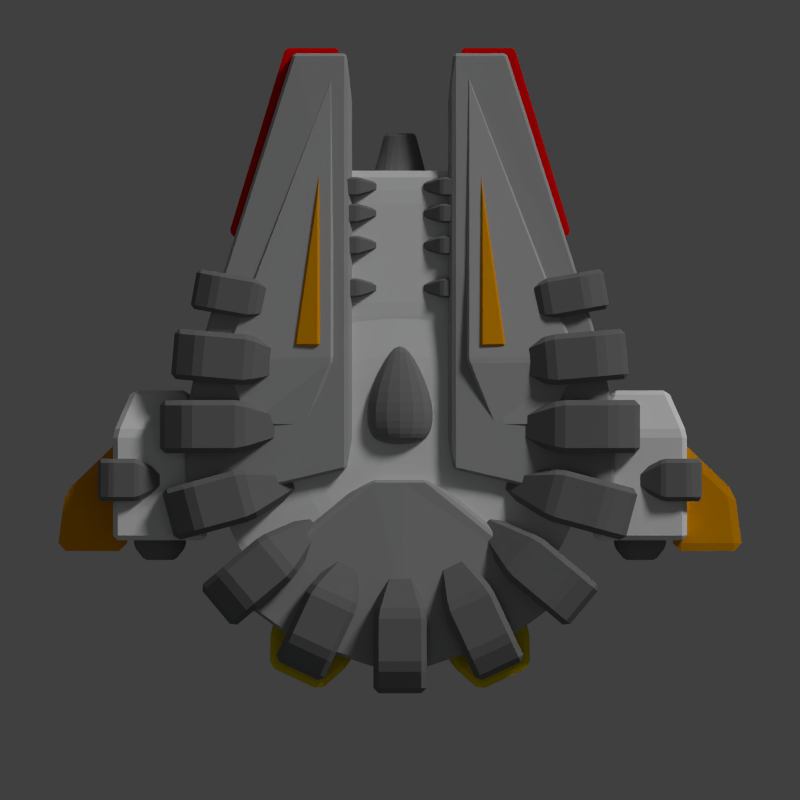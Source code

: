 # Source: hai_lightning_bug.blend  (saved by Blender 2.69.0; exported with 4.5.12 LTS)
import bpy
from mathutils import Matrix  # noqa: F401  (used for matrix-valued properties, if any)

bpy.ops.wm.read_factory_settings(use_empty=True)
scene = bpy.context.scene
scene.name = 'Scene'

# ---- collections
col_collection_1 = bpy.data.collections.new('Collection 1'); scene.collection.children.link(col_collection_1)

# ---- materials (node trees are filled in below, after node groups)
mat_material_006 = bpy.data.materials.new('Material.006')
mat_material_006.alpha_threshold = 0.0
mat_material_006.use_transparent_shadow = False
mat_material_006.diffuse_color = (0.8, 0.318, 0.0, 1.0)
mat_material_006.roughness = 0.5
mat_material_006.specular_intensity = 0.1739
mat_material_006.line_color = (0.0, 0.0, 0.0, 1.0)
mat_material_007 = bpy.data.materials.new('Material.007')
mat_material_007.alpha_threshold = 0.0
mat_material_007.use_transparent_shadow = False
mat_material_007.diffuse_color = (0.8, 0.6301, 0.0, 1.0)
mat_material_007.roughness = 0.5
mat_material_007.line_color = (0.0, 0.0, 0.0, 1.0)
mat_material_005 = bpy.data.materials.new('Material.005')
mat_material_005.alpha_threshold = 0.0
mat_material_005.use_transparent_shadow = False
mat_material_005.diffuse_color = (0.4385, 0.4385, 0.4385, 1.0)
mat_material_005.roughness = 0.5
mat_material_005.line_color = (0.0, 0.0, 0.0, 1.0)
mat_material = bpy.data.materials.new('Material')
mat_material.alpha_threshold = 0.0
mat_material.use_transparent_shadow = False
mat_material.diffuse_color = (0.1789, 0.1789, 0.1789, 1.0)
mat_material.roughness = 0.5
mat_material.line_color = (0.0, 0.0, 0.0, 1.0)
mat_material_004 = bpy.data.materials.new('Material.004')
mat_material_004.alpha_threshold = 0.0
mat_material_004.use_transparent_shadow = False
mat_material_004.diffuse_color = (0.8, 0.0, 0.0, 1.0)
mat_material_004.roughness = 0.5
mat_material_004.specular_intensity = 0.2717
mat_material_004.line_color = (0.0, 0.0, 0.0, 1.0)
mat_material_003 = bpy.data.materials.new('Material.003')
mat_material_003.alpha_threshold = 0.0
mat_material_003.use_transparent_shadow = False
mat_material_003.diffuse_color = (0.214, 0.214, 0.214, 1.0)
mat_material_003.roughness = 0.5
mat_material_003.specular_intensity = 0.1
mat_material_003.line_color = (0.0, 0.0, 0.0, 1.0)
mat_material_001 = bpy.data.materials.new('Material.001')
mat_material_001.alpha_threshold = 0.0
mat_material_001.use_transparent_shadow = False
mat_material_001.roughness = 0.5
mat_material_001.line_color = (0.0, 0.0, 0.0, 1.0)
mat_material_002 = bpy.data.materials.new('Material.002')
mat_material_002.alpha_threshold = 0.0
mat_material_002.use_transparent_shadow = False
mat_material_002.diffuse_color = (0.3672, 0.3672, 0.3672, 1.0)
mat_material_002.roughness = 0.5
mat_material_002.line_color = (0.0, 0.0, 0.0, 1.0)

# ---- material node trees

# ---- world
world_world = bpy.data.worlds.new('World'); scene.world = world_world
world_world.color = (0.05088, 0.05088, 0.05088)
world_world.use_sun_shadow = False
world_world.sun_shadow_jitter_overblur = 0.0
world_world.cycles.sampling_method = 'MANUAL'
world_world.cycles.sample_map_resolution = 256

# ---- cameras
cam_camera = bpy.data.cameras.new('Camera')
cam_camera.type = 'ORTHO'
cam_camera.clip_end = 100.0
cam_camera.lens = 35.0
cam_camera.sensor_width = 32.0
cam_camera.sensor_height = 18.0
cam_camera.ortho_scale = 30.0
cam_camera.dof.focus_distance = 0.0
cam_camera.dof.aperture_fstop = 128.0

# ---- lights
light_point_005 = bpy.data.lights.new('Point.005', 'POINT')
light_point_005.color = (0.8262, 0.9059, 1.0)
light_point_005.transmission_factor = 0.0
light_point_005.energy = 50.0
light_point_005.shadow_buffer_clip_start = 0.5
light_point_005.shadow_soft_size = 0.1
light_point_005.shadow_maximum_resolution = 0.006
light_point_005.use_absolute_resolution = True
light_point_005.cycles.use_multiple_importance_sampling = False
light_point_004 = bpy.data.lights.new('Point.004', 'POINT')
light_point_004.color = (0.8262, 0.9059, 1.0)
light_point_004.transmission_factor = 0.0
light_point_004.energy = 50.0
light_point_004.shadow_buffer_clip_start = 0.5
light_point_004.shadow_soft_size = 0.1
light_point_004.shadow_maximum_resolution = 0.006
light_point_004.use_absolute_resolution = True
light_point_004.cycles.use_multiple_importance_sampling = False
light_point_003 = bpy.data.lights.new('Point.003', 'POINT')
light_point_003.color = (0.8262, 0.9059, 1.0)
light_point_003.transmission_factor = 0.0
light_point_003.energy = 50.0
light_point_003.shadow_buffer_clip_start = 0.5
light_point_003.shadow_soft_size = 0.1
light_point_003.shadow_maximum_resolution = 0.006
light_point_003.use_absolute_resolution = True
light_point_003.cycles.use_multiple_importance_sampling = False
light_point_002 = bpy.data.lights.new('Point.002', 'POINT')
light_point_002.color = (0.8262, 0.9059, 1.0)
light_point_002.transmission_factor = 0.0
light_point_002.energy = 100.0
light_point_002.shadow_buffer_clip_start = 0.5
light_point_002.shadow_soft_size = 0.1
light_point_002.shadow_maximum_resolution = 0.006
light_point_002.use_absolute_resolution = True
light_point_002.cycles.use_multiple_importance_sampling = False
light_point_001 = bpy.data.lights.new('Point.001', 'POINT')
light_point_001.color = (0.8262, 0.9059, 1.0)
light_point_001.transmission_factor = 0.0
light_point_001.energy = 100.0
light_point_001.shadow_buffer_clip_start = 0.5
light_point_001.shadow_soft_size = 0.1
light_point_001.shadow_maximum_resolution = 0.006
light_point_001.use_absolute_resolution = True
light_point_001.cycles.use_multiple_importance_sampling = False
light_point = bpy.data.lights.new('Point', 'POINT')
light_point.color = (0.8262, 0.9059, 1.0)
light_point.transmission_factor = 0.0
light_point.energy = 100.0
light_point.shadow_buffer_clip_start = 0.5
light_point.shadow_soft_size = 0.1
light_point.shadow_maximum_resolution = 0.006
light_point.use_absolute_resolution = True
light_point.cycles.use_multiple_importance_sampling = False
light_sun = bpy.data.lights.new('Sun', 'SUN')
light_sun.transmission_factor = 0.0
light_sun.angle = 0.1993
light_sun.energy = 1.5
light_sun.shadow_buffer_clip_start = 0.5
light_sun.shadow_soft_size = 0.1
light_sun.shadow_cascade_max_distance = 1000.0
light_sun.cycles.use_multiple_importance_sampling = False

# ---- meshes
me_cube_044 = bpy.data.meshes.new('Cube.044')
me_cube_044.from_pydata([(-4.0, -3.0, -1.32), (-3.0, 4.0, -1.1), (-3.0, -3.0, -1.452), (-4.0, -3.0, 1.32), (-3.0, 4.0, 1.1), (-3.0, -3.0, 1.452)], [], [(3, 4, 1, 0), (5, 3, 0, 2), (4, 5, 2, 1), (0, 1, 2), (5, 4, 3)])
me_cube_044.materials.append(mat_material_006)
me_cube_044.use_remesh_preserve_volume = False
me_cube_044.use_remesh_preserve_attributes = False
me_cube_044.use_mirror_vertex_groups = False
me_cube_044.update()
me_cube_043 = bpy.data.meshes.new('Cube.043')
me_cube_043.from_pydata([(-4.0, -3.0, -1.32), (-3.0, 4.0, -1.1), (-3.0, -3.0, -1.452), (-4.0, -3.0, 1.32), (-3.0, 4.0, 1.1), (-3.0, -3.0, 1.452)], [], [(3, 4, 1, 0), (5, 3, 0, 2), (4, 5, 2, 1), (0, 1, 2), (5, 4, 3)])
me_cube_043.materials.append(mat_material_006)
me_cube_043.use_remesh_preserve_volume = False
me_cube_043.use_remesh_preserve_attributes = False
me_cube_043.use_mirror_vertex_groups = False
me_cube_043.update()
me_cube_042 = bpy.data.meshes.new('Cube.042')
me_cube_042.from_pydata([(-1.04, -9.32, -0.8), (-1.6, -8.04, -0.8), (1.6, -8.04, -0.8), (1.04, -9.32, -0.8), (-1.04, -9.32, 0.8), (-1.6, -8.04, 0.8), (1.6, -8.04, 0.8), (1.04, -9.32, 0.8), (-1.6, -7.24, -0.8), (1.6, -7.24, -0.8), (-1.6, -7.24, 0.8), (1.6, -7.24, 0.8)], [], [(4, 5, 1, 0), (2, 1, 8, 9), (6, 7, 3, 2), (7, 4, 0, 3), (0, 1, 2, 3), (7, 6, 5, 4), (10, 11, 9, 8), (6, 2, 9, 11), (5, 6, 11, 10), (1, 5, 10, 8)])
me_cube_042.materials.append(mat_material_007)
me_cube_042.use_remesh_preserve_volume = False
me_cube_042.use_remesh_preserve_attributes = False
me_cube_042.use_mirror_vertex_groups = False
me_cube_042.update()
me_cube_041 = bpy.data.meshes.new('Cube.041')
me_cube_041.from_pydata([(-1.04, -9.32, -0.8), (-1.6, -8.04, -0.8), (1.6, -8.04, -0.8), (1.04, -9.32, -0.8), (-1.04, -9.32, 0.8), (-1.6, -8.04, 0.8), (1.6, -8.04, 0.8), (1.04, -9.32, 0.8), (-1.6, -7.24, -0.8), (1.6, -7.24, -0.8), (-1.6, -7.24, 0.8), (1.6, -7.24, 0.8)], [], [(4, 5, 1, 0), (2, 1, 8, 9), (6, 7, 3, 2), (7, 4, 0, 3), (0, 1, 2, 3), (7, 6, 5, 4), (10, 11, 9, 8), (6, 2, 9, 11), (5, 6, 11, 10), (1, 5, 10, 8)])
me_cube_041.materials.append(mat_material_007)
me_cube_041.use_remesh_preserve_volume = False
me_cube_041.use_remesh_preserve_attributes = False
me_cube_041.use_mirror_vertex_groups = False
me_cube_041.update()
me_cube_040 = bpy.data.meshes.new('Cube.040')
me_cube_040.from_pydata([(-0.8466, -0.6584, -1.0), (-0.5644, 1.53, -1.0), (2.0, 4.0, -1.0), (1.753, -0.6708, -1.0), (-0.8466, -0.6584, 1.0), (-0.5644, 1.53, 1.0), (2.0, 4.0, 1.0), (1.753, -0.6708, 1.0)], [], [(4, 5, 1, 0), (5, 6, 2, 1), (6, 7, 3, 2), (7, 4, 0, 3), (0, 1, 2, 3), (7, 6, 5, 4)])
me_cube_040.materials.append(mat_material_006)
me_cube_040.use_remesh_preserve_volume = False
me_cube_040.use_remesh_preserve_attributes = False
me_cube_040.use_mirror_vertex_groups = False
me_cube_040.update()
me_cube_039 = bpy.data.meshes.new('Cube.039')
me_cube_039.from_pydata([(-0.8466, -0.6584, -1.0), (-0.5644, 1.53, -1.0), (2.0, 4.0, -1.0), (1.753, -0.6708, -1.0), (-0.8466, -0.6584, 1.0), (-0.5644, 1.53, 1.0), (2.0, 4.0, 1.0), (1.753, -0.6708, 1.0)], [], [(4, 5, 1, 0), (5, 6, 2, 1), (6, 7, 3, 2), (7, 4, 0, 3), (0, 1, 2, 3), (7, 6, 5, 4)])
me_cube_039.materials.append(mat_material_006)
me_cube_039.use_remesh_preserve_volume = False
me_cube_039.use_remesh_preserve_attributes = False
me_cube_039.use_mirror_vertex_groups = False
me_cube_039.update()
me_cube_038 = bpy.data.meshes.new('Cube.038')
me_cube_038.from_pydata([(2.5, -9.5, -1.21), (2.5, 1.5, -0.8), (6.7, -9.5, -0.88), (2.5, -9.5, 1.21), (2.5, 1.5, 0.8), (6.7, -9.5, 0.88), (3.5, -12.0, -0.9), (5.7, -12.0, -0.9), (3.5, -12.0, 0.9), (5.7, -12.0, 0.9)], [], [(3, 4, 1, 0), (0, 2, 7, 6), (9, 8, 6, 7), (5, 3, 8, 9), (2, 5, 9, 7), (3, 0, 6, 8), (4, 5, 2, 1), (0, 1, 2), (5, 4, 3)])
me_cube_038.materials.append(mat_material_005)
me_cube_038.use_remesh_preserve_volume = False
me_cube_038.use_remesh_preserve_attributes = False
me_cube_038.use_mirror_vertex_groups = False
me_cube_038.update()
me_cube_037 = bpy.data.meshes.new('Cube.037')
me_cube_037.from_pydata([(2.5, -9.5, -1.21), (2.5, 1.5, -0.8), (6.7, -9.5, -0.88), (2.5, -9.5, 1.21), (2.5, 1.5, 0.8), (6.7, -9.5, 0.88), (3.5, -12.0, -0.9), (5.7, -12.0, -0.9), (3.5, -12.0, 0.9), (5.7, -12.0, 0.9)], [], [(3, 4, 1, 0), (0, 2, 7, 6), (9, 8, 6, 7), (5, 3, 8, 9), (2, 5, 9, 7), (3, 0, 6, 8), (4, 5, 2, 1), (0, 1, 2), (5, 4, 3)])
me_cube_037.materials.append(mat_material_005)
me_cube_037.use_remesh_preserve_volume = False
me_cube_037.use_remesh_preserve_attributes = False
me_cube_037.use_mirror_vertex_groups = False
me_cube_037.update()
me_cube_036 = bpy.data.meshes.new('Cube.036')
me_cube_036.from_pydata([(-1.0, -6.333, -1.0), (-1.0, -4.333, -1.0), (1.0, -4.333, -1.0), (1.0, -6.333, -1.0), (-1.0, -6.333, 1.0), (-1.0, -4.333, 1.0), (1.0, -4.333, 1.0), (1.0, -6.333, 1.0), (-1.0, -7.333, -0.7), (1.0, -7.333, -0.7), (-1.0, -7.333, 0.7), (1.0, -7.333, 0.7), (-0.4, -2.333, -0.4), (0.4, -2.333, -0.4), (-0.4, -2.333, 0.4), (0.4, -2.333, 0.4)], [], [(4, 5, 1, 0), (2, 1, 12, 13), (6, 7, 3, 2), (0, 3, 9, 8), (0, 1, 2, 3), (7, 6, 5, 4), (11, 10, 8, 9), (7, 4, 10, 11), (3, 7, 11, 9), (4, 0, 8, 10), (14, 15, 13, 12), (6, 2, 13, 15), (5, 6, 15, 14), (1, 5, 14, 12)])
me_cube_036.materials.append(mat_material)
me_cube_036.use_remesh_preserve_volume = False
me_cube_036.use_remesh_preserve_attributes = False
me_cube_036.use_mirror_vertex_groups = False
me_cube_036.update()
me_cube_035 = bpy.data.meshes.new('Cube.035')
me_cube_035.from_pydata([(-1.0, -6.333, -1.0), (-1.0, -4.333, -1.0), (1.0, -4.333, -1.0), (1.0, -6.333, -1.0), (-1.0, -6.333, 1.0), (-1.0, -4.333, 1.0), (1.0, -4.333, 1.0), (1.0, -6.333, 1.0), (-1.0, -7.333, -0.7), (1.0, -7.333, -0.7), (-1.0, -7.333, 0.7), (1.0, -7.333, 0.7), (-0.4, -2.333, -0.4), (0.4, -2.333, -0.4), (-0.4, -2.333, 0.4), (0.4, -2.333, 0.4)], [], [(4, 5, 1, 0), (2, 1, 12, 13), (6, 7, 3, 2), (0, 3, 9, 8), (0, 1, 2, 3), (7, 6, 5, 4), (11, 10, 8, 9), (7, 4, 10, 11), (3, 7, 11, 9), (4, 0, 8, 10), (14, 15, 13, 12), (6, 2, 13, 15), (5, 6, 15, 14), (1, 5, 14, 12)])
me_cube_035.materials.append(mat_material)
me_cube_035.use_remesh_preserve_volume = False
me_cube_035.use_remesh_preserve_attributes = False
me_cube_035.use_mirror_vertex_groups = False
me_cube_035.update()
me_cube_034 = bpy.data.meshes.new('Cube.034')
me_cube_034.from_pydata([(-1.0, -6.333, -1.0), (-1.0, -4.333, -1.0), (1.0, -4.333, -1.0), (1.0, -6.333, -1.0), (-1.0, -6.333, 1.0), (-1.0, -4.333, 1.0), (1.0, -4.333, 1.0), (1.0, -6.333, 1.0), (-1.0, -7.333, -0.7), (1.0, -7.333, -0.7), (-1.0, -7.333, 0.7), (1.0, -7.333, 0.7), (-0.4, -2.333, -0.4), (0.4, -2.333, -0.4), (-0.4, -2.333, 0.4), (0.4, -2.333, 0.4)], [], [(4, 5, 1, 0), (2, 1, 12, 13), (6, 7, 3, 2), (0, 3, 9, 8), (0, 1, 2, 3), (7, 6, 5, 4), (11, 10, 8, 9), (7, 4, 10, 11), (3, 7, 11, 9), (4, 0, 8, 10), (14, 15, 13, 12), (6, 2, 13, 15), (5, 6, 15, 14), (1, 5, 14, 12)])
me_cube_034.materials.append(mat_material)
me_cube_034.use_remesh_preserve_volume = False
me_cube_034.use_remesh_preserve_attributes = False
me_cube_034.use_mirror_vertex_groups = False
me_cube_034.update()
me_cube_033 = bpy.data.meshes.new('Cube.033')
me_cube_033.from_pydata([(-1.0, -6.333, -1.0), (-1.0, -4.333, -1.0), (1.0, -4.333, -1.0), (1.0, -6.333, -1.0), (-1.0, -6.333, 1.0), (-1.0, -4.333, 1.0), (1.0, -4.333, 1.0), (1.0, -6.333, 1.0), (-1.0, -7.333, -0.7), (1.0, -7.333, -0.7), (-1.0, -7.333, 0.7), (1.0, -7.333, 0.7), (-0.4, -2.333, -0.4), (0.4, -2.333, -0.4), (-0.4, -2.333, 0.4), (0.4, -2.333, 0.4)], [], [(4, 5, 1, 0), (2, 1, 12, 13), (6, 7, 3, 2), (0, 3, 9, 8), (0, 1, 2, 3), (7, 6, 5, 4), (11, 10, 8, 9), (7, 4, 10, 11), (3, 7, 11, 9), (4, 0, 8, 10), (14, 15, 13, 12), (6, 2, 13, 15), (5, 6, 15, 14), (1, 5, 14, 12)])
me_cube_033.materials.append(mat_material)
me_cube_033.use_remesh_preserve_volume = False
me_cube_033.use_remesh_preserve_attributes = False
me_cube_033.use_mirror_vertex_groups = False
me_cube_033.update()
me_cube_032 = bpy.data.meshes.new('Cube.032')
me_cube_032.from_pydata([(-1.0, -6.333, -1.0), (-1.0, -4.333, -1.0), (1.0, -4.333, -1.0), (1.0, -6.333, -1.0), (-1.0, -6.333, 1.0), (-1.0, -4.333, 1.0), (1.0, -4.333, 1.0), (1.0, -6.333, 1.0), (-1.0, -7.333, -0.7), (1.0, -7.333, -0.7), (-1.0, -7.333, 0.7), (1.0, -7.333, 0.7), (-0.4, -2.333, -0.4), (0.4, -2.333, -0.4), (-0.4, -2.333, 0.4), (0.4, -2.333, 0.4)], [], [(4, 5, 1, 0), (2, 1, 12, 13), (6, 7, 3, 2), (0, 3, 9, 8), (0, 1, 2, 3), (7, 6, 5, 4), (11, 10, 8, 9), (7, 4, 10, 11), (3, 7, 11, 9), (4, 0, 8, 10), (14, 15, 13, 12), (6, 2, 13, 15), (5, 6, 15, 14), (1, 5, 14, 12)])
me_cube_032.materials.append(mat_material)
me_cube_032.use_remesh_preserve_volume = False
me_cube_032.use_remesh_preserve_attributes = False
me_cube_032.use_mirror_vertex_groups = False
me_cube_032.update()
me_cube_031 = bpy.data.meshes.new('Cube.031')
me_cube_031.from_pydata([(-1.0, -6.333, -1.0), (-1.0, -4.333, -1.0), (1.0, -4.333, -1.0), (1.0, -6.333, -1.0), (-1.0, -6.333, 1.0), (-1.0, -4.333, 1.0), (1.0, -4.333, 1.0), (1.0, -6.333, 1.0), (-1.0, -7.333, -0.7), (1.0, -7.333, -0.7), (-1.0, -7.333, 0.7), (1.0, -7.333, 0.7), (-0.4, -2.333, -0.4), (0.4, -2.333, -0.4), (-0.4, -2.333, 0.4), (0.4, -2.333, 0.4)], [], [(4, 5, 1, 0), (2, 1, 12, 13), (6, 7, 3, 2), (0, 3, 9, 8), (0, 1, 2, 3), (7, 6, 5, 4), (11, 10, 8, 9), (7, 4, 10, 11), (3, 7, 11, 9), (4, 0, 8, 10), (14, 15, 13, 12), (6, 2, 13, 15), (5, 6, 15, 14), (1, 5, 14, 12)])
me_cube_031.materials.append(mat_material)
me_cube_031.use_remesh_preserve_volume = False
me_cube_031.use_remesh_preserve_attributes = False
me_cube_031.use_mirror_vertex_groups = False
me_cube_031.update()
me_cube_030 = bpy.data.meshes.new('Cube.030')
me_cube_030.from_pydata([(-1.0, -6.333, -1.0), (-1.0, -4.333, -1.0), (1.0, -4.333, -1.0), (1.0, -6.333, -1.0), (-1.0, -6.333, 1.0), (-1.0, -4.333, 1.0), (1.0, -4.333, 1.0), (1.0, -6.333, 1.0), (-1.0, -7.333, -0.7), (1.0, -7.333, -0.7), (-1.0, -7.333, 0.7), (1.0, -7.333, 0.7), (-0.4, -2.333, -0.4), (0.4, -2.333, -0.4), (-0.4, -2.333, 0.4), (0.4, -2.333, 0.4)], [], [(4, 5, 1, 0), (2, 1, 12, 13), (6, 7, 3, 2), (0, 3, 9, 8), (0, 1, 2, 3), (7, 6, 5, 4), (11, 10, 8, 9), (7, 4, 10, 11), (3, 7, 11, 9), (4, 0, 8, 10), (14, 15, 13, 12), (6, 2, 13, 15), (5, 6, 15, 14), (1, 5, 14, 12)])
me_cube_030.materials.append(mat_material)
me_cube_030.use_remesh_preserve_volume = False
me_cube_030.use_remesh_preserve_attributes = False
me_cube_030.use_mirror_vertex_groups = False
me_cube_030.update()
me_cube_029 = bpy.data.meshes.new('Cube.029')
me_cube_029.from_pydata([(-1.0, -6.333, -1.0), (-1.0, -4.333, -1.0), (1.0, -4.333, -1.0), (1.0, -6.333, -1.0), (-1.0, -6.333, 1.0), (-1.0, -4.333, 1.0), (1.0, -4.333, 1.0), (1.0, -6.333, 1.0), (-1.0, -7.333, -0.7), (1.0, -7.333, -0.7), (-1.0, -7.333, 0.7), (1.0, -7.333, 0.7), (-0.4, -2.333, -0.4), (0.4, -2.333, -0.4), (-0.4, -2.333, 0.4), (0.4, -2.333, 0.4)], [], [(4, 5, 1, 0), (2, 1, 12, 13), (6, 7, 3, 2), (0, 3, 9, 8), (0, 1, 2, 3), (7, 6, 5, 4), (11, 10, 8, 9), (7, 4, 10, 11), (3, 7, 11, 9), (4, 0, 8, 10), (14, 15, 13, 12), (6, 2, 13, 15), (5, 6, 15, 14), (1, 5, 14, 12)])
me_cube_029.materials.append(mat_material)
me_cube_029.use_remesh_preserve_volume = False
me_cube_029.use_remesh_preserve_attributes = False
me_cube_029.use_mirror_vertex_groups = False
me_cube_029.update()
me_cube_028 = bpy.data.meshes.new('Cube.028')
me_cube_028.from_pydata([(-3.1, -5.9, -1.0), (-1.0, 1.0, -1.0), (1.0, 1.0, -1.0), (1.0, -10.0, -1.0), (-3.1, -5.9, 1.0), (-1.0, 1.0, 1.0), (1.0, 1.0, 1.0), (1.0, -10.0, 1.0)], [], [(4, 5, 1, 0), (5, 6, 2, 1), (6, 7, 3, 2), (7, 4, 0, 3), (0, 1, 2, 3), (7, 6, 5, 4)])
me_cube_028.materials.append(mat_material_004)
me_cube_028.use_remesh_preserve_volume = False
me_cube_028.use_remesh_preserve_attributes = False
me_cube_028.use_mirror_vertex_groups = False
me_cube_028.update()
me_cube_027 = bpy.data.meshes.new('Cube.027')
me_cube_027.from_pydata([(-3.1, -5.9, -1.0), (-1.0, 1.0, -1.0), (1.0, 1.0, -1.0), (1.0, -10.0, -1.0), (-3.1, -5.9, 1.0), (-1.0, 1.0, 1.0), (1.0, 1.0, 1.0), (1.0, -10.0, 1.0)], [], [(4, 5, 1, 0), (5, 6, 2, 1), (6, 7, 3, 2), (7, 4, 0, 3), (0, 1, 2, 3), (7, 6, 5, 4)])
me_cube_027.materials.append(mat_material_004)
me_cube_027.use_remesh_preserve_volume = False
me_cube_027.use_remesh_preserve_attributes = False
me_cube_027.use_mirror_vertex_groups = False
me_cube_027.update()
me_cylinder_003 = bpy.data.meshes.new('Cylinder.003')
me_cylinder_003.from_pydata([(0.0, 1.0, -1.0), (2.22e-16, 1.0, 0.0), (0.5, 0.866, -1.0), (0.5, 0.866, 0.0), (0.866, 0.5, -1.0), (0.866, 0.5, 0.0), (1.0, -4.371e-08, -1.0), (1.0, 3.179e-08, 0.0), (0.866, -0.5, -1.0), (0.866, -0.5, 0.0), (0.5, -0.866, -1.0), (0.5, -0.866, 0.0), (1.51e-07, -1.0, -1.0), (1.51e-07, -1.0, 0.0), (-0.5, -0.866, -1.0), (-0.5, -0.866, 0.0), (-0.866, -0.5, -1.0), (-0.866, -0.5, 0.0), (-1.0, -4.649e-07, -1.0), (-1.0, -3.894e-07, 0.0), (-0.866, 0.5, -1.0), (-0.866, 0.5, 0.0), (-0.5, 0.866, -1.0), (-0.5, 0.866, 0.0), (-1.55e-07, 0.6, 1.5), (0.3, 0.5196, 1.5), (0.5196, 0.3, 1.5), (0.6, -4.649e-08, 1.5), (0.5196, -0.3, 1.5), (0.3, -0.5196, 1.5), (-6.437e-08, -0.6, 1.5), (-0.3, -0.5196, 1.5), (-0.5196, -0.3, 1.5), (-0.6, -2.992e-07, 1.5), (-0.5196, 0.3, 1.5), (-0.3, 0.5196, 1.5), (7.113e-07, 0.6, -13.0), (0.3, 0.5196, -13.0), (0.5196, 0.3, -13.0), (0.6, -8.186e-08, -13.0), (0.5196, -0.3, -13.0), (0.3, -0.5196, -13.0), (8.019e-07, -0.6, -13.0), (-0.3, -0.5196, -13.0), (-0.5196, -0.3, -13.0), (-0.6, -3.346e-07, -13.0), (-0.5196, 0.3, -13.0), (-0.3, 0.5196, -13.0)], [], [(0, 1, 3, 2), (2, 3, 5, 4), (4, 5, 7, 6), (6, 7, 9, 8), (8, 9, 11, 10), (10, 11, 13, 12), (12, 13, 15, 14), (14, 15, 17, 16), (16, 17, 19, 18), (18, 19, 21, 20), (1, 23, 35, 24), (22, 23, 1, 0), (20, 21, 23, 22), (22, 0, 36, 47), (25, 24, 35, 34, 33, 32, 31, 30, 29, 28, 27, 26), (23, 21, 34, 35), (21, 19, 33, 34), (19, 17, 32, 33), (17, 15, 31, 32), (15, 13, 30, 31), (13, 11, 29, 30), (11, 9, 28, 29), (9, 7, 27, 28), (7, 5, 26, 27), (5, 3, 25, 26), (3, 1, 24, 25), (36, 37, 38, 39, 40, 41, 42, 43, 44, 45, 46, 47), (20, 22, 47, 46), (18, 20, 46, 45), (16, 18, 45, 44), (14, 16, 44, 43), (12, 14, 43, 42), (10, 12, 42, 41), (8, 10, 41, 40), (6, 8, 40, 39), (4, 6, 39, 38), (2, 4, 38, 37), (0, 2, 37, 36)])
me_cylinder_003.materials.append(mat_material_003)
me_cylinder_003.use_remesh_preserve_volume = False
me_cylinder_003.use_remesh_preserve_attributes = False
me_cylinder_003.use_mirror_vertex_groups = False
me_cylinder_003.update()
me_cube_026 = bpy.data.meshes.new('Cube.026')
me_cube_026.from_pydata([(-1.0, -8.0, -1.0), (-1.0, -6.0, -1.0), (1.0, -6.0, -1.0), (1.0, -8.0, -1.0), (-1.0, -8.0, 1.0), (-1.0, -6.0, 1.0), (1.0, -6.0, 1.0), (1.0, -8.0, 1.0), (-1.0, -9.0, -0.7), (1.0, -9.0, -0.7), (-1.0, -9.0, 0.7), (1.0, -9.0, 0.7), (-0.4, -4.0, -0.4), (0.4, -4.0, -0.4), (-0.4, -4.0, 0.4), (0.4, -4.0, 0.4)], [], [(4, 5, 1, 0), (2, 1, 12, 13), (6, 7, 3, 2), (0, 3, 9, 8), (0, 1, 2, 3), (7, 6, 5, 4), (11, 10, 8, 9), (7, 4, 10, 11), (3, 7, 11, 9), (4, 0, 8, 10), (14, 15, 13, 12), (6, 2, 13, 15), (5, 6, 15, 14), (1, 5, 14, 12)])
me_cube_026.materials.append(mat_material)
me_cube_026.use_remesh_preserve_volume = False
me_cube_026.use_remesh_preserve_attributes = False
me_cube_026.use_mirror_vertex_groups = False
me_cube_026.update()
me_cube_025 = bpy.data.meshes.new('Cube.025')
me_cube_025.from_pydata([(-1.0, -8.0, -1.0), (-1.0, -6.0, -1.0), (1.0, -6.0, -1.0), (1.0, -8.0, -1.0), (-1.0, -8.0, 1.0), (-1.0, -6.0, 1.0), (1.0, -6.0, 1.0), (1.0, -8.0, 1.0), (-1.0, -9.0, -0.7), (1.0, -9.0, -0.7), (-1.0, -9.0, 0.7), (1.0, -9.0, 0.7), (-0.4, -4.0, -0.4), (0.4, -4.0, -0.4), (-0.4, -4.0, 0.4), (0.4, -4.0, 0.4)], [], [(4, 5, 1, 0), (2, 1, 12, 13), (6, 7, 3, 2), (0, 3, 9, 8), (0, 1, 2, 3), (7, 6, 5, 4), (11, 10, 8, 9), (7, 4, 10, 11), (3, 7, 11, 9), (4, 0, 8, 10), (14, 15, 13, 12), (6, 2, 13, 15), (5, 6, 15, 14), (1, 5, 14, 12)])
me_cube_025.materials.append(mat_material)
me_cube_025.use_remesh_preserve_volume = False
me_cube_025.use_remesh_preserve_attributes = False
me_cube_025.use_mirror_vertex_groups = False
me_cube_025.update()
me_cube_024 = bpy.data.meshes.new('Cube.024')
me_cube_024.from_pydata([(-1.0, -1.284, -1.0), (-1.0, 1.0, -1.0), (1.0, 1.0, -1.0), (1.0, -1.284, -1.0), (-1.0, -1.284, 1.0), (-1.0, 1.0, 1.0), (1.0, 1.0, 1.0), (1.0, -1.284, 1.0), (-0.6, 1.909, -0.6), (0.6, 1.909, -0.6), (-0.6, 1.909, 0.6), (0.6, 1.909, 0.6)], [], [(4, 5, 1, 0), (2, 1, 8, 9), (6, 7, 3, 2), (7, 4, 0, 3), (0, 1, 2, 3), (7, 6, 5, 4), (10, 11, 9, 8), (6, 2, 9, 11), (5, 6, 11, 10), (1, 5, 10, 8)])
me_cube_024.materials.append(mat_material_001)
me_cube_024.use_remesh_preserve_volume = False
me_cube_024.use_remesh_preserve_attributes = False
me_cube_024.use_mirror_vertex_groups = False
me_cube_024.update()
me_cylinder_002 = bpy.data.meshes.new('Cylinder.002')
me_cylinder_002.from_pydata([(0.0, 1.0, -1.0), (2.22e-16, 1.0, 0.0), (0.5, 0.866, -1.0), (0.5, 0.866, 0.0), (0.866, 0.5, -1.0), (0.866, 0.5, 0.0), (1.0, -4.371e-08, -1.0), (1.0, 3.179e-08, 0.0), (0.866, -0.5, -1.0), (0.866, -0.5, 0.0), (0.5, -0.866, -1.0), (0.5, -0.866, 0.0), (1.51e-07, -1.0, -1.0), (1.51e-07, -1.0, 0.0), (-0.5, -0.866, -1.0), (-0.5, -0.866, 0.0), (-0.866, -0.5, -1.0), (-0.866, -0.5, 0.0), (-1.0, -4.649e-07, -1.0), (-1.0, -3.894e-07, 0.0), (-0.866, 0.5, -1.0), (-0.866, 0.5, 0.0), (-0.5, 0.866, -1.0), (-0.5, 0.866, 0.0), (-3.974e-09, 0.6, 0.5), (0.3, 0.5196, 0.5), (0.5196, 0.3, 0.5), (0.6, 2.901e-08, 0.5), (0.5196, -0.3, 0.5), (0.3, -0.5196, 0.5), (8.662e-08, -0.6, 0.5), (-0.3, -0.5196, 0.5), (-0.5196, -0.3, 0.5), (-0.6, -2.237e-07, 0.5), (-0.5196, 0.3, 0.5), (-0.3, 0.5196, 0.5)], [], [(0, 1, 3, 2), (2, 3, 5, 4), (4, 5, 7, 6), (6, 7, 9, 8), (8, 9, 11, 10), (10, 11, 13, 12), (12, 13, 15, 14), (14, 15, 17, 16), (16, 17, 19, 18), (18, 19, 21, 20), (1, 23, 35, 24), (22, 23, 1, 0), (20, 21, 23, 22), (0, 2, 4, 6, 8, 10, 12, 14, 16, 18, 20, 22), (25, 24, 35, 34, 33, 32, 31, 30, 29, 28, 27, 26), (23, 21, 34, 35), (21, 19, 33, 34), (19, 17, 32, 33), (17, 15, 31, 32), (15, 13, 30, 31), (13, 11, 29, 30), (11, 9, 28, 29), (9, 7, 27, 28), (7, 5, 26, 27), (5, 3, 25, 26), (3, 1, 24, 25)])
me_cylinder_002.materials.append(mat_material_003)
me_cylinder_002.use_remesh_preserve_volume = False
me_cylinder_002.use_remesh_preserve_attributes = False
me_cylinder_002.use_mirror_vertex_groups = False
me_cylinder_002.update()
me_cylinder_001 = bpy.data.meshes.new('Cylinder.001')
me_cylinder_001.from_pydata([(0.0, 1.0, -1.0), (2.22e-16, 1.0, 0.0), (0.5, 0.866, -1.0), (0.5, 0.866, 0.0), (0.866, 0.5, -1.0), (0.866, 0.5, 0.0), (1.0, -4.371e-08, -1.0), (1.0, 3.179e-08, 0.0), (0.866, -0.5, -1.0), (0.866, -0.5, 0.0), (0.5, -0.866, -1.0), (0.5, -0.866, 0.0), (1.51e-07, -1.0, -1.0), (1.51e-07, -1.0, 0.0), (-0.5, -0.866, -1.0), (-0.5, -0.866, 0.0), (-0.866, -0.5, -1.0), (-0.866, -0.5, 0.0), (-1.0, -4.649e-07, -1.0), (-1.0, -3.894e-07, 0.0), (-0.866, 0.5, -1.0), (-0.866, 0.5, 0.0), (-0.5, 0.866, -1.0), (-0.5, 0.866, 0.0), (-3.974e-09, 0.6, 0.5), (0.3, 0.5196, 0.5), (0.5196, 0.3, 0.5), (0.6, 2.901e-08, 0.5), (0.5196, -0.3, 0.5), (0.3, -0.5196, 0.5), (8.662e-08, -0.6, 0.5), (-0.3, -0.5196, 0.5), (-0.5196, -0.3, 0.5), (-0.6, -2.237e-07, 0.5), (-0.5196, 0.3, 0.5), (-0.3, 0.5196, 0.5)], [], [(0, 1, 3, 2), (2, 3, 5, 4), (4, 5, 7, 6), (6, 7, 9, 8), (8, 9, 11, 10), (10, 11, 13, 12), (12, 13, 15, 14), (14, 15, 17, 16), (16, 17, 19, 18), (18, 19, 21, 20), (1, 23, 35, 24), (22, 23, 1, 0), (20, 21, 23, 22), (0, 2, 4, 6, 8, 10, 12, 14, 16, 18, 20, 22), (25, 24, 35, 34, 33, 32, 31, 30, 29, 28, 27, 26), (23, 21, 34, 35), (21, 19, 33, 34), (19, 17, 32, 33), (17, 15, 31, 32), (15, 13, 30, 31), (13, 11, 29, 30), (11, 9, 28, 29), (9, 7, 27, 28), (7, 5, 26, 27), (5, 3, 25, 26), (3, 1, 24, 25)])
me_cylinder_001.materials.append(mat_material_003)
me_cylinder_001.use_remesh_preserve_volume = False
me_cylinder_001.use_remesh_preserve_attributes = False
me_cylinder_001.use_mirror_vertex_groups = False
me_cylinder_001.update()
me_cube_023 = bpy.data.meshes.new('Cube.023')
me_cube_023.from_pydata([(-1.0, -1.284, -1.0), (-1.0, 1.0, -1.0), (1.0, 1.0, -1.0), (1.0, -1.284, -1.0), (-1.0, -1.284, 1.0), (-1.0, 1.0, 1.0), (1.0, 1.0, 1.0), (1.0, -1.284, 1.0), (-0.6, 1.909, -0.6), (0.6, 1.909, -0.6), (-0.6, 1.909, 0.6), (0.6, 1.909, 0.6)], [], [(4, 5, 1, 0), (2, 1, 8, 9), (6, 7, 3, 2), (7, 4, 0, 3), (0, 1, 2, 3), (7, 6, 5, 4), (10, 11, 9, 8), (6, 2, 9, 11), (5, 6, 11, 10), (1, 5, 10, 8)])
me_cube_023.materials.append(mat_material_001)
me_cube_023.use_remesh_preserve_volume = False
me_cube_023.use_remesh_preserve_attributes = False
me_cube_023.use_mirror_vertex_groups = False
me_cube_023.update()
me_cube_022 = bpy.data.meshes.new('Cube.022')
me_cube_022.from_pydata([(-1.4, -1.2, -1.4), (-1.4, 0.2, -1.4), (1.4, 0.2, -1.4), (1.4, -1.2, -1.4), (-1.4, -1.2, 1.4), (-1.4, 0.2, 1.4), (1.4, 0.2, 1.4), (1.4, -1.2, 1.4), (-0.84, -1.7, -0.84), (0.84, -1.7, -0.84), (-0.84, -1.7, 0.84), (0.84, -1.7, 0.84), (-0.28, 2.2, -0.28), (0.28, 2.2, -0.28), (-0.28, 2.2, 0.28), (0.28, 2.2, 0.28)], [], [(4, 5, 1, 0), (2, 1, 12, 13), (6, 7, 3, 2), (0, 3, 9, 8), (0, 1, 2, 3), (7, 6, 5, 4), (11, 10, 8, 9), (7, 4, 10, 11), (3, 7, 11, 9), (4, 0, 8, 10), (14, 15, 13, 12), (6, 2, 13, 15), (5, 6, 15, 14), (1, 5, 14, 12)])
me_cube_022.materials.append(mat_material_003)
me_cube_022.use_remesh_preserve_volume = False
me_cube_022.use_remesh_preserve_attributes = False
me_cube_022.use_mirror_vertex_groups = False
me_cube_022.update()
me_cube_021 = bpy.data.meshes.new('Cube.021')
me_cube_021.from_pydata([(-1.0, -1.0, -1.0), (-1.0, 0.6154, -1.0), (1.0, 0.6154, -1.0), (1.0, -1.0, -1.0), (-1.0, -1.0, 1.0), (-1.0, 0.6154, 1.0), (1.0, 0.6154, 1.0), (1.0, -1.0, 1.0), (-1.0, -2.154, -0.7), (1.0, -2.154, -0.7), (-1.0, -2.154, 0.7), (1.0, -2.154, 0.7), (-0.9, 1.0, -0.9), (0.9, 1.0, -0.9), (-0.9, 1.0, 0.9), (0.9, 1.0, 0.9)], [], [(4, 5, 1, 0), (2, 1, 12, 13), (6, 7, 3, 2), (0, 3, 9, 8), (0, 1, 2, 3), (7, 6, 5, 4), (11, 10, 8, 9), (7, 4, 10, 11), (3, 7, 11, 9), (4, 0, 8, 10), (14, 15, 13, 12), (6, 2, 13, 15), (5, 6, 15, 14), (1, 5, 14, 12)])
me_cube_021.materials.append(mat_material_001)
me_cube_021.use_remesh_preserve_volume = False
me_cube_021.use_remesh_preserve_attributes = False
me_cube_021.use_mirror_vertex_groups = False
me_cube_021.update()
me_cube_020 = bpy.data.meshes.new('Cube.020')
me_cube_020.from_pydata([(-6.3, -3.3, -1.0), (-1.0, 1.0, -1.4), (1.0, 1.0, -1.4), (6.3, -3.3, -1.0), (-6.3, -3.3, 1.0), (-1.0, 1.0, 1.4), (1.0, 1.0, 1.4), (6.3, -3.3, 1.0), (-4.0, -5.0, -1.0), (4.0, -5.0, -1.0), (-4.0, -5.0, 1.0), (4.0, -5.0, 1.0), (-1.0, -6.0, -1.0), (1.0, -6.0, -1.0), (-1.0, -6.0, 1.0), (1.0, -6.0, 1.0), (1.921, 0.5103, -0.98), (5.631, -2.5, -0.7), (1.921, 0.5103, 0.98), (5.631, -2.5, 0.7), (-5.631, -2.5, -0.7), (-1.921, 0.5103, -0.98), (-5.631, -2.5, 0.7), (-1.921, 0.5103, 0.98), (0.0, 1.0, 1.4), (0.0, 1.0, -1.4), (0.0, -3.3, 1.2), (0.0, -3.3, -1.2), (0.0, -5.0, 1.1), (0.0, -5.0, -1.1), (0.0, -6.0, 1.0), (0.0, -6.0, -1.0)], [], [(1, 0, 20, 21), (24, 6, 2, 25), (3, 2, 16, 17), (27, 3, 9, 29), (27, 25, 2, 3), (26, 24, 5, 4), (29, 9, 13, 31), (26, 4, 10, 28), (3, 7, 11, 9), (4, 0, 8, 10), (30, 14, 12, 31), (28, 10, 14, 30), (9, 11, 15, 13), (10, 8, 12, 14), (18, 19, 17, 16), (7, 3, 17, 19), (6, 7, 19, 18), (2, 6, 18, 16), (22, 23, 21, 20), (5, 1, 21, 23), (4, 5, 23, 22), (0, 4, 22, 20), (5, 24, 25, 1), (0, 27, 29, 8), (0, 1, 25, 27), (7, 6, 24, 26), (8, 29, 31, 12), (7, 26, 28, 11), (15, 30, 31, 13), (11, 28, 30, 15)])
me_cube_020.materials.append(mat_material_002)
me_cube_020.use_remesh_preserve_volume = False
me_cube_020.use_remesh_preserve_attributes = False
me_cube_020.use_mirror_vertex_groups = False
me_cube_020.update()
me_cube_018 = bpy.data.meshes.new('Cube.018')
me_cube_018.from_pydata([(-6.0, -9.0, -1.0), (-2.0, 8.0, -1.0), (0.0, 8.0, -1.12), (-1.217e-14, -7.6, -1.4), (-6.0, -9.0, 1.0), (-2.0, 8.0, 1.0), (0.0, 8.0, 1.12), (-1.217e-14, -7.6, 1.4), (-6.094, -5.83, 1.0), (-6.094, -5.83, -1.0), (0.0, -4.283, 1.4), (0.0, -4.283, -1.4), (-5.541, -3.264, 1.0), (0.0, -2.132, -1.4), (-5.541, -3.264, -1.0), (0.0, -2.132, 1.4), (-4.86, -0.9413, 1.0), (0.0, -0.07863, -1.4), (-4.86, -0.9413, -1.0), (0.0, -0.07863, 1.4), (0.2, 6.18, -0.896), (0.2, -6.42, -1.12), (0.2, 6.18, 0.896), (0.2, -6.42, 1.12), (0.2, -3.646, 1.12), (0.2, -3.646, -1.12), (0.2, -1.925, -1.12), (0.2, -1.925, 1.12), (0.2, -0.2827, -1.12), (0.2, -0.2827, 1.12)], [], [(16, 5, 1, 18), (5, 6, 2, 1), (11, 13, 26, 25), (7, 4, 0, 3), (18, 1, 2, 17), (19, 6, 5, 16), (4, 8, 9, 0), (15, 10, 24, 27), (0, 9, 11, 3), (7, 10, 8, 4), (8, 12, 14, 9), (9, 14, 13, 11), (10, 15, 12, 8), (13, 17, 28, 26), (12, 16, 18, 14), (14, 18, 17, 13), (15, 19, 16, 12), (19, 15, 27, 29), (24, 23, 21, 25), (27, 24, 25, 26), (29, 27, 26, 28), (22, 29, 28, 20), (3, 11, 25, 21), (6, 19, 29, 22), (17, 2, 20, 28), (7, 3, 21, 23), (10, 7, 23, 24), (2, 6, 22, 20)])
me_cube_018.materials.append(mat_material_002)
me_cube_018.use_remesh_preserve_volume = False
me_cube_018.use_remesh_preserve_attributes = False
me_cube_018.use_mirror_vertex_groups = False
me_cube_018.update()
me_cube = bpy.data.meshes.new('Cube')
me_cube.from_pydata([(-6.0, -9.0, -1.0), (-2.0, 8.0, -1.0), (0.0, 8.0, -1.12), (0.0, -7.6, -1.4), (-6.0, -9.0, 1.0), (-2.0, 8.0, 1.0), (0.0, 8.0, 1.12), (0.0, -7.6, 1.4), (-6.094, -5.83, 1.0), (-6.094, -5.83, -1.0), (0.0, -4.283, 1.4), (0.0, -4.283, -1.4), (-5.541, -3.264, 1.0), (0.0, -2.132, -1.4), (-5.541, -3.264, -1.0), (0.0, -2.132, 1.4), (-4.86, -0.9413, 1.0), (0.0, -0.07863, -1.4), (-4.86, -0.9413, -1.0), (0.0, -0.07863, 1.4), (0.2, 6.18, -0.896), (0.2, -6.42, -1.12), (0.2, 6.18, 0.896), (0.2, -6.42, 1.12), (0.2, -3.646, 1.12), (0.2, -3.646, -1.12), (0.2, -1.925, -1.12), (0.2, -1.925, 1.12), (0.2, -0.2827, -1.12), (0.2, -0.2827, 1.12)], [], [(16, 5, 1, 18), (5, 6, 2, 1), (11, 13, 26, 25), (7, 4, 0, 3), (18, 1, 2, 17), (19, 6, 5, 16), (4, 8, 9, 0), (15, 10, 24, 27), (0, 9, 11, 3), (7, 10, 8, 4), (8, 12, 14, 9), (9, 14, 13, 11), (10, 15, 12, 8), (13, 17, 28, 26), (12, 16, 18, 14), (14, 18, 17, 13), (15, 19, 16, 12), (19, 15, 27, 29), (24, 23, 21, 25), (27, 24, 25, 26), (29, 27, 26, 28), (22, 29, 28, 20), (3, 11, 25, 21), (6, 19, 29, 22), (17, 2, 20, 28), (7, 3, 21, 23), (10, 7, 23, 24), (2, 6, 22, 20)])
me_cube.materials.append(mat_material_002)
me_cube.use_remesh_preserve_volume = False
me_cube.use_remesh_preserve_attributes = False
me_cube.use_mirror_vertex_groups = False
me_cube.update()
me_cylinder = bpy.data.meshes.new('Cylinder')
me_cylinder.from_pydata([(0.0, 1.0, -1.0), (0.0, 1.0, 1.0), (0.1951, 0.9808, -1.0), (0.1951, 0.9808, 1.0), (0.3827, 0.9239, -1.0), (0.3827, 0.9239, 1.0), (0.5556, 0.8315, -1.0), (0.5556, 0.8315, 1.0), (0.7071, 0.7071, -1.0), (0.7071, 0.7071, 1.0), (0.8315, 0.5556, -1.0), (0.8315, 0.5556, 1.0), (0.9239, 0.3827, -1.0), (0.9239, 0.3827, 1.0), (0.9808, 0.1951, -1.0), (0.9808, 0.1951, 1.0), (1.0, 7.55e-08, -1.0), (1.0, 7.55e-08, 1.0), (0.9808, -0.1951, -1.0), (0.9808, -0.1951, 1.0), (0.9239, -0.3827, -1.0), (0.9239, -0.3827, 1.0), (0.8315, -0.5556, -1.0), (0.8315, -0.5556, 1.0), (0.7071, -0.7071, -1.0), (0.7071, -0.7071, 1.0), (0.5556, -0.8315, -1.0), (0.5556, -0.8315, 1.0), (0.3827, -0.9239, -1.0), (0.3827, -0.9239, 1.0), (0.1951, -0.9808, -1.0), (0.1951, -0.9808, 1.0), (-3.258e-07, -1.0, -1.0), (-3.258e-07, -1.0, 1.0), (-0.1951, -0.9808, -1.0), (-0.1951, -0.9808, 1.0), (-0.3827, -0.9239, -1.0), (-0.3827, -0.9239, 1.0), (-0.5556, -0.8315, -1.0), (-0.5556, -0.8315, 1.0), (-0.7071, -0.7071, -1.0), (-0.7071, -0.7071, 1.0), (-0.8315, -0.5556, -1.0), (-0.8315, -0.5556, 1.0), (-0.9239, -0.3827, -1.0), (-0.9239, -0.3827, 1.0), (-0.9808, -0.1951, -1.0), (-0.9808, -0.1951, 1.0), (-1.0, 9.656e-07, -1.0), (-1.0, 9.656e-07, 1.0), (-0.9808, 0.1951, -1.0), (-0.9808, 0.1951, 1.0), (-0.9239, 0.3827, -1.0), (-0.9239, 0.3827, 1.0), (-0.8315, 0.5556, -1.0), (-0.8315, 0.5556, 1.0), (-0.7071, 0.7071, -1.0), (-0.7071, 0.7071, 1.0), (-0.5556, 0.8315, -1.0), (-0.5556, 0.8315, 1.0), (-0.3827, 0.9239, -1.0), (-0.3827, 0.9239, 1.0), (-0.1951, 0.9808, -1.0), (-0.1951, 0.9808, 1.0), (5.925e-08, 0.5, 1.51), (0.09755, 0.4904, 1.51), (0.1913, 0.4619, 1.51), (0.2778, 0.4157, 1.51), (0.3536, 0.3536, 1.51), (0.4157, 0.2778, 1.51), (0.4619, 0.1913, 1.51), (0.4904, 0.09755, 1.51), (0.5, 1.802e-07, 1.51), (0.4904, -0.09754, 1.51), (0.4619, -0.1913, 1.51), (0.4157, -0.2778, 1.51), (0.3536, -0.3536, 1.51), (0.2778, -0.4157, 1.51), (0.1913, -0.4619, 1.51), (0.09755, -0.4904, 1.51), (-1.037e-07, -0.5, 1.51), (-0.09755, -0.4904, 1.51), (-0.1913, -0.4619, 1.51), (-0.2778, -0.4157, 1.51), (-0.3536, -0.3536, 1.51), (-0.4157, -0.2778, 1.51), (-0.4619, -0.1913, 1.51), (-0.4904, -0.09754, 1.51), (-0.5, 6.253e-07, 1.51), (-0.4904, 0.09755, 1.51), (-0.4619, 0.1913, 1.51), (-0.4157, 0.2778, 1.51), (-0.3536, 0.3536, 1.51), (-0.2778, 0.4157, 1.51), (-0.1913, 0.4619, 1.51), (-0.09754, 0.4904, 1.51), (5.947e-08, 0.5, -1.51), (0.09755, 0.4904, -1.51), (0.1913, 0.4619, -1.51), (0.2778, 0.4157, -1.51), (0.3536, 0.3536, -1.51), (0.4157, 0.2778, -1.51), (0.4619, 0.1913, -1.51), (0.4904, 0.09755, -1.51), (0.5, 1.802e-07, -1.51), (0.4904, -0.09754, -1.51), (0.4619, -0.1913, -1.51), (0.4157, -0.2778, -1.51), (0.3536, -0.3536, -1.51), (0.2778, -0.4157, -1.51), (0.1913, -0.4619, -1.51), (0.09755, -0.4904, -1.51), (-1.034e-07, -0.5, -1.51), (-0.09755, -0.4904, -1.51), (-0.1913, -0.4619, -1.51), (-0.2778, -0.4157, -1.51), (-0.3536, -0.3536, -1.51), (-0.4157, -0.2778, -1.51), (-0.4619, -0.1913, -1.51), (-0.4904, -0.09754, -1.51), (-0.5, 6.253e-07, -1.51), (-0.4904, 0.09755, -1.51), (-0.4619, 0.1913, -1.51), (-0.4157, 0.2778, -1.51), (-0.3536, 0.3536, -1.51), (-0.2778, 0.4157, -1.51), (-0.1913, 0.4619, -1.51), (-0.09754, 0.4904, -1.51)], [], [(0, 1, 3, 2), (2, 3, 5, 4), (4, 5, 7, 6), (6, 7, 9, 8), (8, 9, 11, 10), (10, 11, 13, 12), (12, 13, 15, 14), (14, 15, 17, 16), (16, 17, 19, 18), (18, 19, 21, 20), (20, 21, 23, 22), (22, 23, 25, 24), (24, 25, 27, 26), (26, 27, 29, 28), (28, 29, 31, 30), (30, 31, 33, 32), (32, 33, 35, 34), (34, 35, 37, 36), (36, 37, 39, 38), (38, 39, 41, 40), (40, 41, 43, 42), (42, 43, 45, 44), (44, 45, 47, 46), (46, 47, 49, 48), (48, 49, 51, 50), (50, 51, 53, 52), (52, 53, 55, 54), (54, 55, 57, 56), (56, 57, 59, 58), (58, 59, 61, 60), (47, 45, 86, 87), (62, 63, 1, 0), (60, 61, 63, 62), (52, 54, 123, 122), (65, 64, 95, 94, 93, 92, 91, 90, 89, 88, 87, 86, 85, 84, 83, 82, 81, 80, 79, 78, 77, 76, 75, 74, 73, 72, 71, 70, 69, 68, 67, 66), (25, 23, 75, 76), (53, 51, 89, 90), (9, 7, 67, 68), (31, 29, 78, 79), (59, 57, 92, 93), (37, 35, 81, 82), (15, 13, 70, 71), (1, 63, 95, 64), (43, 41, 84, 85), (21, 19, 73, 74), (49, 47, 87, 88), (5, 3, 65, 66), (27, 25, 76, 77), (55, 53, 90, 91), (11, 9, 68, 69), (33, 31, 79, 80), (61, 59, 93, 94), (39, 37, 82, 83), (3, 1, 64, 65), (17, 15, 71, 72), (45, 43, 85, 86), (23, 21, 74, 75), (51, 49, 88, 89), (7, 5, 66, 67), (29, 27, 77, 78), (57, 55, 91, 92), (35, 33, 80, 81), (13, 11, 69, 70), (63, 61, 94, 95), (41, 39, 83, 84), (19, 17, 72, 73), (96, 97, 98, 99, 100, 101, 102, 103, 104, 105, 106, 107, 108, 109, 110, 111, 112, 113, 114, 115, 116, 117, 118, 119, 120, 121, 122, 123, 124, 125, 126, 127), (8, 10, 101, 100), (30, 32, 112, 111), (58, 60, 126, 125), (36, 38, 115, 114), (0, 2, 97, 96), (14, 16, 104, 103), (42, 44, 118, 117), (20, 22, 107, 106), (48, 50, 121, 120), (4, 6, 99, 98), (26, 28, 110, 109), (54, 56, 124, 123), (32, 34, 113, 112), (10, 12, 102, 101), (60, 62, 127, 126), (38, 40, 116, 115), (16, 18, 105, 104), (44, 46, 119, 118), (22, 24, 108, 107), (50, 52, 122, 121), (6, 8, 100, 99), (28, 30, 111, 110), (56, 58, 125, 124), (34, 36, 114, 113), (12, 14, 103, 102), (62, 0, 96, 127), (40, 42, 117, 116), (18, 20, 106, 105), (46, 48, 120, 119), (2, 4, 98, 97), (24, 26, 109, 108)])
me_cylinder.materials.append(mat_material_001)
me_cylinder.use_remesh_preserve_volume = False
me_cylinder.use_remesh_preserve_attributes = False
me_cylinder.use_mirror_vertex_groups = False
me_cylinder.update()
me_cube_017 = bpy.data.meshes.new('Cube.017')
me_cube_017.from_pydata([(-1.0, -8.0, -1.0), (-1.0, -6.0, -1.0), (1.0, -6.0, -1.0), (1.0, -8.0, -1.0), (-1.0, -8.0, 1.0), (-1.0, -6.0, 1.0), (1.0, -6.0, 1.0), (1.0, -8.0, 1.0), (-1.0, -9.0, -0.7), (1.0, -9.0, -0.7), (-1.0, -9.0, 0.7), (1.0, -9.0, 0.7), (-0.4, -4.0, -0.4), (0.4, -4.0, -0.4), (-0.4, -4.0, 0.4), (0.4, -4.0, 0.4)], [], [(4, 5, 1, 0), (2, 1, 12, 13), (6, 7, 3, 2), (0, 3, 9, 8), (0, 1, 2, 3), (7, 6, 5, 4), (11, 10, 8, 9), (7, 4, 10, 11), (3, 7, 11, 9), (4, 0, 8, 10), (14, 15, 13, 12), (6, 2, 13, 15), (5, 6, 15, 14), (1, 5, 14, 12)])
me_cube_017.materials.append(mat_material)
me_cube_017.use_remesh_preserve_volume = False
me_cube_017.use_remesh_preserve_attributes = False
me_cube_017.use_mirror_vertex_groups = False
me_cube_017.update()
me_cube_016 = bpy.data.meshes.new('Cube.016')
me_cube_016.from_pydata([(-1.0, -8.0, -1.0), (-1.0, -6.0, -1.0), (1.0, -6.0, -1.0), (1.0, -8.0, -1.0), (-1.0, -8.0, 1.0), (-1.0, -6.0, 1.0), (1.0, -6.0, 1.0), (1.0, -8.0, 1.0), (-1.0, -9.0, -0.7), (1.0, -9.0, -0.7), (-1.0, -9.0, 0.7), (1.0, -9.0, 0.7), (-0.4, -4.0, -0.4), (0.4, -4.0, -0.4), (-0.4, -4.0, 0.4), (0.4, -4.0, 0.4)], [], [(4, 5, 1, 0), (2, 1, 12, 13), (6, 7, 3, 2), (0, 3, 9, 8), (0, 1, 2, 3), (7, 6, 5, 4), (11, 10, 8, 9), (7, 4, 10, 11), (3, 7, 11, 9), (4, 0, 8, 10), (14, 15, 13, 12), (6, 2, 13, 15), (5, 6, 15, 14), (1, 5, 14, 12)])
me_cube_016.materials.append(mat_material)
me_cube_016.use_remesh_preserve_volume = False
me_cube_016.use_remesh_preserve_attributes = False
me_cube_016.use_mirror_vertex_groups = False
me_cube_016.update()
me_cube_015 = bpy.data.meshes.new('Cube.015')
me_cube_015.from_pydata([(-1.0, -8.0, -1.0), (-1.0, -6.0, -1.0), (1.0, -6.0, -1.0), (1.0, -8.0, -1.0), (-1.0, -8.0, 1.0), (-1.0, -6.0, 1.0), (1.0, -6.0, 1.0), (1.0, -8.0, 1.0), (-1.0, -9.0, -0.7), (1.0, -9.0, -0.7), (-1.0, -9.0, 0.7), (1.0, -9.0, 0.7), (-0.4, -4.0, -0.4), (0.4, -4.0, -0.4), (-0.4, -4.0, 0.4), (0.4, -4.0, 0.4)], [], [(4, 5, 1, 0), (2, 1, 12, 13), (6, 7, 3, 2), (0, 3, 9, 8), (0, 1, 2, 3), (7, 6, 5, 4), (11, 10, 8, 9), (7, 4, 10, 11), (3, 7, 11, 9), (4, 0, 8, 10), (14, 15, 13, 12), (6, 2, 13, 15), (5, 6, 15, 14), (1, 5, 14, 12)])
me_cube_015.materials.append(mat_material)
me_cube_015.use_remesh_preserve_volume = False
me_cube_015.use_remesh_preserve_attributes = False
me_cube_015.use_mirror_vertex_groups = False
me_cube_015.update()
me_cube_014 = bpy.data.meshes.new('Cube.014')
me_cube_014.from_pydata([(-1.0, -8.0, -1.0), (-1.0, -6.0, -1.0), (1.0, -6.0, -1.0), (1.0, -8.0, -1.0), (-1.0, -8.0, 1.0), (-1.0, -6.0, 1.0), (1.0, -6.0, 1.0), (1.0, -8.0, 1.0), (-1.0, -9.0, -0.7), (1.0, -9.0, -0.7), (-1.0, -9.0, 0.7), (1.0, -9.0, 0.7), (-0.4, -4.0, -0.4), (0.4, -4.0, -0.4), (-0.4, -4.0, 0.4), (0.4, -4.0, 0.4)], [], [(4, 5, 1, 0), (2, 1, 12, 13), (6, 7, 3, 2), (0, 3, 9, 8), (0, 1, 2, 3), (7, 6, 5, 4), (11, 10, 8, 9), (7, 4, 10, 11), (3, 7, 11, 9), (4, 0, 8, 10), (14, 15, 13, 12), (6, 2, 13, 15), (5, 6, 15, 14), (1, 5, 14, 12)])
me_cube_014.materials.append(mat_material)
me_cube_014.use_remesh_preserve_volume = False
me_cube_014.use_remesh_preserve_attributes = False
me_cube_014.use_mirror_vertex_groups = False
me_cube_014.update()
me_cube_013 = bpy.data.meshes.new('Cube.013')
me_cube_013.from_pydata([(-1.0, -8.0, -1.0), (-1.0, -6.0, -1.0), (1.0, -6.0, -1.0), (1.0, -8.0, -1.0), (-1.0, -8.0, 1.0), (-1.0, -6.0, 1.0), (1.0, -6.0, 1.0), (1.0, -8.0, 1.0), (-1.0, -9.0, -0.7), (1.0, -9.0, -0.7), (-1.0, -9.0, 0.7), (1.0, -9.0, 0.7), (-0.4, -4.0, -0.4), (0.4, -4.0, -0.4), (-0.4, -4.0, 0.4), (0.4, -4.0, 0.4)], [], [(4, 5, 1, 0), (2, 1, 12, 13), (6, 7, 3, 2), (0, 3, 9, 8), (0, 1, 2, 3), (7, 6, 5, 4), (11, 10, 8, 9), (7, 4, 10, 11), (3, 7, 11, 9), (4, 0, 8, 10), (14, 15, 13, 12), (6, 2, 13, 15), (5, 6, 15, 14), (1, 5, 14, 12)])
me_cube_013.materials.append(mat_material)
me_cube_013.use_remesh_preserve_volume = False
me_cube_013.use_remesh_preserve_attributes = False
me_cube_013.use_mirror_vertex_groups = False
me_cube_013.update()
me_cube_012 = bpy.data.meshes.new('Cube.012')
me_cube_012.from_pydata([(-1.0, -8.0, -1.0), (-1.0, -6.0, -1.0), (1.0, -6.0, -1.0), (1.0, -8.0, -1.0), (-1.0, -8.0, 1.0), (-1.0, -6.0, 1.0), (1.0, -6.0, 1.0), (1.0, -8.0, 1.0), (-1.0, -9.0, -0.7), (1.0, -9.0, -0.7), (-1.0, -9.0, 0.7), (1.0, -9.0, 0.7), (-0.4, -4.0, -0.4), (0.4, -4.0, -0.4), (-0.4, -4.0, 0.4), (0.4, -4.0, 0.4)], [], [(4, 5, 1, 0), (2, 1, 12, 13), (6, 7, 3, 2), (0, 3, 9, 8), (0, 1, 2, 3), (7, 6, 5, 4), (11, 10, 8, 9), (7, 4, 10, 11), (3, 7, 11, 9), (4, 0, 8, 10), (14, 15, 13, 12), (6, 2, 13, 15), (5, 6, 15, 14), (1, 5, 14, 12)])
me_cube_012.materials.append(mat_material)
me_cube_012.use_remesh_preserve_volume = False
me_cube_012.use_remesh_preserve_attributes = False
me_cube_012.use_mirror_vertex_groups = False
me_cube_012.update()
me_cube_011 = bpy.data.meshes.new('Cube.011')
me_cube_011.from_pydata([(-1.0, -8.0, -1.0), (-1.0, -6.0, -1.0), (1.0, -6.0, -1.0), (1.0, -8.0, -1.0), (-1.0, -8.0, 1.0), (-1.0, -6.0, 1.0), (1.0, -6.0, 1.0), (1.0, -8.0, 1.0), (-1.0, -9.0, -0.7), (1.0, -9.0, -0.7), (-1.0, -9.0, 0.7), (1.0, -9.0, 0.7), (-0.4, -4.0, -0.4), (0.4, -4.0, -0.4), (-0.4, -4.0, 0.4), (0.4, -4.0, 0.4)], [], [(4, 5, 1, 0), (2, 1, 12, 13), (6, 7, 3, 2), (0, 3, 9, 8), (0, 1, 2, 3), (7, 6, 5, 4), (11, 10, 8, 9), (7, 4, 10, 11), (3, 7, 11, 9), (4, 0, 8, 10), (14, 15, 13, 12), (6, 2, 13, 15), (5, 6, 15, 14), (1, 5, 14, 12)])
me_cube_011.materials.append(mat_material)
me_cube_011.use_remesh_preserve_volume = False
me_cube_011.use_remesh_preserve_attributes = False
me_cube_011.use_mirror_vertex_groups = False
me_cube_011.update()
me_cube_008 = bpy.data.meshes.new('Cube.008')
me_cube_008.from_pydata([(-1.0, -8.0, -1.0), (-1.0, -6.0, -1.0), (1.0, -6.0, -1.0), (1.0, -8.0, -1.0), (-1.0, -8.0, 1.0), (-1.0, -6.0, 1.0), (1.0, -6.0, 1.0), (1.0, -8.0, 1.0), (-1.0, -9.0, -0.7), (1.0, -9.0, -0.7), (-1.0, -9.0, 0.7), (1.0, -9.0, 0.7), (-0.4, -4.0, -0.4), (0.4, -4.0, -0.4), (-0.4, -4.0, 0.4), (0.4, -4.0, 0.4)], [], [(4, 5, 1, 0), (2, 1, 12, 13), (6, 7, 3, 2), (0, 3, 9, 8), (0, 1, 2, 3), (7, 6, 5, 4), (11, 10, 8, 9), (7, 4, 10, 11), (3, 7, 11, 9), (4, 0, 8, 10), (14, 15, 13, 12), (6, 2, 13, 15), (5, 6, 15, 14), (1, 5, 14, 12)])
me_cube_008.materials.append(mat_material)
me_cube_008.use_remesh_preserve_volume = False
me_cube_008.use_remesh_preserve_attributes = False
me_cube_008.use_mirror_vertex_groups = False
me_cube_008.update()
me_cube_004 = bpy.data.meshes.new('Cube.004')
me_cube_004.from_pydata([(-1.0, -8.0, -1.0), (-1.0, -6.0, -1.0), (1.0, -6.0, -1.0), (1.0, -8.0, -1.0), (-1.0, -8.0, 1.0), (-1.0, -6.0, 1.0), (1.0, -6.0, 1.0), (1.0, -8.0, 1.0), (-1.0, -9.0, -0.7), (1.0, -9.0, -0.7), (-1.0, -9.0, 0.7), (1.0, -9.0, 0.7), (-0.4, -4.0, -0.4), (0.4, -4.0, -0.4), (-0.4, -4.0, 0.4), (0.4, -4.0, 0.4)], [], [(4, 5, 1, 0), (2, 1, 12, 13), (6, 7, 3, 2), (0, 3, 9, 8), (0, 1, 2, 3), (7, 6, 5, 4), (11, 10, 8, 9), (7, 4, 10, 11), (3, 7, 11, 9), (4, 0, 8, 10), (14, 15, 13, 12), (6, 2, 13, 15), (5, 6, 15, 14), (1, 5, 14, 12)])
me_cube_004.materials.append(mat_material)
me_cube_004.use_remesh_preserve_volume = False
me_cube_004.use_remesh_preserve_attributes = False
me_cube_004.use_mirror_vertex_groups = False
me_cube_004.update()
me_cube_003 = bpy.data.meshes.new('Cube.003')
me_cube_003.from_pydata([(-1.0, -8.0, -1.0), (-1.0, -6.0, -1.0), (1.0, -6.0, -1.0), (1.0, -8.0, -1.0), (-1.0, -8.0, 1.0), (-1.0, -6.0, 1.0), (1.0, -6.0, 1.0), (1.0, -8.0, 1.0), (-1.0, -9.0, -0.7), (1.0, -9.0, -0.7), (-1.0, -9.0, 0.7), (1.0, -9.0, 0.7), (-0.4, -4.0, -0.4), (0.4, -4.0, -0.4), (-0.4, -4.0, 0.4), (0.4, -4.0, 0.4)], [], [(4, 5, 1, 0), (2, 1, 12, 13), (6, 7, 3, 2), (0, 3, 9, 8), (0, 1, 2, 3), (7, 6, 5, 4), (11, 10, 8, 9), (7, 4, 10, 11), (3, 7, 11, 9), (4, 0, 8, 10), (14, 15, 13, 12), (6, 2, 13, 15), (5, 6, 15, 14), (1, 5, 14, 12)])
me_cube_003.materials.append(mat_material)
me_cube_003.use_remesh_preserve_volume = False
me_cube_003.use_remesh_preserve_attributes = False
me_cube_003.use_mirror_vertex_groups = False
me_cube_003.update()
me_cube_002 = bpy.data.meshes.new('Cube.002')
me_cube_002.from_pydata([(-1.0, -8.0, -1.0), (-1.0, -6.0, -1.0), (1.0, -6.0, -1.0), (1.0, -8.0, -1.0), (-1.0, -8.0, 1.0), (-1.0, -6.0, 1.0), (1.0, -6.0, 1.0), (1.0, -8.0, 1.0), (-1.0, -9.0, -0.7), (1.0, -9.0, -0.7), (-1.0, -9.0, 0.7), (1.0, -9.0, 0.7), (-0.4, -4.0, -0.4), (0.4, -4.0, -0.4), (-0.4, -4.0, 0.4), (0.4, -4.0, 0.4)], [], [(4, 5, 1, 0), (2, 1, 12, 13), (6, 7, 3, 2), (0, 3, 9, 8), (0, 1, 2, 3), (7, 6, 5, 4), (11, 10, 8, 9), (7, 4, 10, 11), (3, 7, 11, 9), (4, 0, 8, 10), (14, 15, 13, 12), (6, 2, 13, 15), (5, 6, 15, 14), (1, 5, 14, 12)])
me_cube_002.materials.append(mat_material)
me_cube_002.use_remesh_preserve_volume = False
me_cube_002.use_remesh_preserve_attributes = False
me_cube_002.use_mirror_vertex_groups = False
me_cube_002.update()
me_cube_000 = bpy.data.meshes.new('Cube.000')
me_cube_000.from_pydata([(-1.0, -8.0, -1.0), (-1.0, -6.0, -1.0), (1.0, -6.0, -1.0), (1.0, -8.0, -1.0), (-1.0, -8.0, 1.0), (-1.0, -6.0, 1.0), (1.0, -6.0, 1.0), (1.0, -8.0, 1.0), (-1.0, -9.0, -0.7), (1.0, -9.0, -0.7), (-1.0, -9.0, 0.7), (1.0, -9.0, 0.7), (-0.4, -4.0, -0.4), (0.4, -4.0, -0.4), (-0.4, -4.0, 0.4), (0.4, -4.0, 0.4)], [], [(4, 5, 1, 0), (2, 1, 12, 13), (6, 7, 3, 2), (0, 3, 9, 8), (0, 1, 2, 3), (7, 6, 5, 4), (11, 10, 8, 9), (7, 4, 10, 11), (3, 7, 11, 9), (4, 0, 8, 10), (14, 15, 13, 12), (6, 2, 13, 15), (5, 6, 15, 14), (1, 5, 14, 12)])
me_cube_000.materials.append(mat_material)
me_cube_000.use_remesh_preserve_volume = False
me_cube_000.use_remesh_preserve_attributes = False
me_cube_000.use_mirror_vertex_groups = False
me_cube_000.update()
me_cube_001 = bpy.data.meshes.new('Cube.001')
me_cube_001.from_pydata([(-1.0, -8.0, -1.0), (-1.0, -6.0, -1.0), (1.0, -6.0, -1.0), (1.0, -8.0, -1.0), (-1.0, -8.0, 1.0), (-1.0, -6.0, 1.0), (1.0, -6.0, 1.0), (1.0, -8.0, 1.0), (-1.0, -9.0, -0.7), (1.0, -9.0, -0.7), (-1.0, -9.0, 0.7), (1.0, -9.0, 0.7), (-0.4, -4.0, -0.4), (0.4, -4.0, -0.4), (-0.4, -4.0, 0.4), (0.4, -4.0, 0.4)], [], [(4, 5, 1, 0), (2, 1, 12, 13), (6, 7, 3, 2), (0, 3, 9, 8), (0, 1, 2, 3), (7, 6, 5, 4), (11, 10, 8, 9), (7, 4, 10, 11), (3, 7, 11, 9), (4, 0, 8, 10), (14, 15, 13, 12), (6, 2, 13, 15), (5, 6, 15, 14), (1, 5, 14, 12)])
me_cube_001.materials.append(mat_material)
me_cube_001.use_remesh_preserve_volume = False
me_cube_001.use_remesh_preserve_attributes = False
me_cube_001.use_mirror_vertex_groups = False
me_cube_001.update()

# ---- objects
ob_point_005 = bpy.data.objects.new('Point.005', light_point_005)
ob_point_004 = bpy.data.objects.new('Point.004', light_point_004)
ob_point_003 = bpy.data.objects.new('Point.003', light_point_003)
ob_point_002 = bpy.data.objects.new('Point.002', light_point_002)
ob_point_001 = bpy.data.objects.new('Point.001', light_point_001)
ob_point = bpy.data.objects.new('Point', light_point)
ob_cube_039 = bpy.data.objects.new('Cube.039', me_cube_044)
ob_cube_038 = bpy.data.objects.new('Cube.038', me_cube_043)
ob_cube_037 = bpy.data.objects.new('Cube.037', me_cube_042)
ob_cube_036 = bpy.data.objects.new('Cube.036', me_cube_041)
ob_cube_035 = bpy.data.objects.new('Cube.035', me_cube_040)
ob_cube_034 = bpy.data.objects.new('Cube.034', me_cube_039)
ob_cube_033 = bpy.data.objects.new('Cube.033', me_cube_038)
ob_cube_032 = bpy.data.objects.new('Cube.032', me_cube_037)
ob_cube_031 = bpy.data.objects.new('Cube.031', me_cube_036)
ob_cube_030 = bpy.data.objects.new('Cube.030', me_cube_035)
ob_cube_029 = bpy.data.objects.new('Cube.029', me_cube_034)
ob_cube_028 = bpy.data.objects.new('Cube.028', me_cube_033)
ob_cube_027 = bpy.data.objects.new('Cube.027', me_cube_032)
ob_cube_026 = bpy.data.objects.new('Cube.026', me_cube_031)
ob_cube_025 = bpy.data.objects.new('Cube.025', me_cube_030)
ob_cube_024 = bpy.data.objects.new('Cube.024', me_cube_029)
ob_cube_023 = bpy.data.objects.new('Cube.023', me_cube_028)
ob_cube_022 = bpy.data.objects.new('Cube.022', me_cube_027)
ob_cylinder_003 = bpy.data.objects.new('Cylinder.003', me_cylinder_003)
ob_cube_021 = bpy.data.objects.new('Cube.021', me_cube_026)
ob_cube_020 = bpy.data.objects.new('Cube.020', me_cube_025)
ob_cube_019 = bpy.data.objects.new('Cube.019', me_cube_024)
ob_cylinder_002 = bpy.data.objects.new('Cylinder.002', me_cylinder_002)
ob_cylinder_001 = bpy.data.objects.new('Cylinder.001', me_cylinder_001)
ob_cube_018 = bpy.data.objects.new('Cube.018', me_cube_023)
ob_cube_017 = bpy.data.objects.new('Cube.017', me_cube_022)
ob_cube_016 = bpy.data.objects.new('Cube.016', me_cube_021)
ob_cube_015 = bpy.data.objects.new('Cube.015', me_cube_020)
ob_cube_014 = bpy.data.objects.new('Cube.014', me_cube_018)
ob_cube_013 = bpy.data.objects.new('Cube.013', me_cube)
ob_cylinder = bpy.data.objects.new('Cylinder', me_cylinder)
ob_cube_012 = bpy.data.objects.new('Cube.012', me_cube_017)
ob_cube_006 = bpy.data.objects.new('Cube.006', me_cube_016)
ob_cube_005 = bpy.data.objects.new('Cube.005', me_cube_015)
ob_cube_011 = bpy.data.objects.new('Cube.011', me_cube_014)
ob_cube_010 = bpy.data.objects.new('Cube.010', me_cube_013)
ob_cube_009 = bpy.data.objects.new('Cube.009', me_cube_012)
ob_cube_008 = bpy.data.objects.new('Cube.008', me_cube_011)
ob_cube_007 = bpy.data.objects.new('Cube.007', me_cube_008)
ob_cube_004 = bpy.data.objects.new('Cube.004', me_cube_004)
ob_cube_003 = bpy.data.objects.new('Cube.003', me_cube_003)
ob_cube_002 = bpy.data.objects.new('Cube.002', me_cube_002)
ob_cube_001 = bpy.data.objects.new('Cube.001', me_cube_000)
ob_sun = bpy.data.objects.new('Sun', light_sun)
ob_cube = bpy.data.objects.new('Cube', me_cube_001)
ob_camera = bpy.data.objects.new('Camera', cam_camera)

# ---- transforms, parenting, visibility, modifiers, constraints
ob_point_005.location = (-13.86, 14.58, 13.56)
ob_point_005.lineart.crease_threshold = 0.0
ob_point_004.location = (-0.1023, 16.42, 13.56)
ob_point_004.lineart.crease_threshold = 0.0
ob_point_003.location = (-1.893, -2.302, 13.56)
ob_point_003.lineart.crease_threshold = 0.0
ob_point_002.location = (10.85, -17.75, 13.56)
ob_point_002.lineart.crease_threshold = 0.0
ob_point_001.location = (-15.14, -18.01, 13.56)
ob_point_001.lineart.crease_threshold = 0.0
ob_point.location = (-23.28, 5.321, 13.56)
ob_point.lineart.crease_threshold = 0.0
ob_cube_039.location = (0.0, 5.0, 0.0)
ob_cube_039.rotation_euler = (-2.687e-07, 3.142, -2.029e-14)
ob_cube_039.scale = (1.0, 1.0, 1.2)
ob_cube_039.lineart.crease_threshold = 0.0
_m = ob_cube_039.modifiers.new('Bevel', 'BEVEL')
_m.limit_method = 'NONE'
_m.spread = 0.0
ob_cube_038.location = (0.0, 5.0, 0.0)
ob_cube_038.scale = (1.0, 1.0, 1.2)
ob_cube_038.lineart.crease_threshold = 0.0
_m = ob_cube_038.modifiers.new('Bevel', 'BEVEL')
_m.limit_method = 'NONE'
_m.spread = 0.0
ob_cube_037.location = (0.0, -2.0, 0.0)
ob_cube_037.rotation_euler = (0.0, -0.0, 0.4363)
ob_cube_037.scale = (1.0, 1.0, 0.3)
ob_cube_037.lineart.crease_threshold = 0.0
_m = ob_cube_037.modifiers.new('Bevel', 'BEVEL')
_m.width = 0.2
_m.width_pct = 0.2
_m.limit_method = 'NONE'
_m.spread = 0.0
ob_cube_036.location = (0.0, -2.0, 0.0)
ob_cube_036.rotation_euler = (0.0, -0.0, -0.4363)
ob_cube_036.scale = (1.0, 1.0, 0.3)
ob_cube_036.lineart.crease_threshold = 0.0
_m = ob_cube_036.modifiers.new('Bevel', 'BEVEL')
_m.width = 0.2
_m.width_pct = 0.2
_m.limit_method = 'NONE'
_m.spread = 0.0
ob_cube_035.location = (12.0, -5.0, -1.0)
ob_cube_035.rotation_euler = (-2.687e-07, -3.142, 2.029e-14)
ob_cube_035.scale = (1.0, 1.0, 0.2)
ob_cube_035.lineart.crease_threshold = 0.0
_m = ob_cube_035.modifiers.new('Bevel', 'BEVEL')
_m.width = 0.3
_m.width_pct = 0.3
_m.limit_method = 'NONE'
_m.spread = 0.0
ob_cube_034.location = (-12.0, -5.0, -1.0)
ob_cube_034.scale = (1.0, 1.0, 0.2)
ob_cube_034.lineart.crease_threshold = 0.0
_m = ob_cube_034.modifiers.new('Bevel', 'BEVEL')
_m.width = 0.3
_m.width_pct = 0.3
_m.limit_method = 'NONE'
_m.spread = 0.0
ob_cube_033.location = (0.0, 11.0, 0.0)
ob_cube_033.rotation_euler = (-2.687e-07, -3.142, 2.029e-14)
ob_cube_033.scale = (1.0, 1.0, 1.4)
ob_cube_033.lineart.crease_threshold = 0.0
_m = ob_cube_033.modifiers.new('Bevel', 'BEVEL')
_m.limit_method = 'NONE'
_m.spread = 0.0
ob_cube_032.location = (0.0, 11.0, 0.0)
ob_cube_032.scale = (1.0, 1.0, 1.4)
ob_cube_032.lineart.crease_threshold = 0.0
_m = ob_cube_032.modifiers.new('Bevel', 'BEVEL')
_m.limit_method = 'NONE'
_m.spread = 0.0
ob_cube_031.location = (0.0, 8.0, 0.5)
ob_cube_031.rotation_euler = (0.0, -0.0, 4.712)
ob_cube_031.scale = (0.36, 0.36, 0.72)
ob_cube_031.lineart.crease_threshold = 0.0
_m = ob_cube_031.modifiers.new('Bevel', 'BEVEL')
_m.width = 0.2
_m.width_pct = 0.2
_m.limit_method = 'NONE'
_m.spread = 0.0
ob_cube_030.location = (0.0, 7.0, 0.5)
ob_cube_030.rotation_euler = (0.0, -0.0, 4.712)
ob_cube_030.scale = (0.36, 0.36, 0.72)
ob_cube_030.lineart.crease_threshold = 0.0
_m = ob_cube_030.modifiers.new('Bevel', 'BEVEL')
_m.width = 0.2
_m.width_pct = 0.2
_m.limit_method = 'NONE'
_m.spread = 0.0
ob_cube_029.location = (0.0, 5.8, 0.5)
ob_cube_029.rotation_euler = (0.0, -0.0, 4.712)
ob_cube_029.scale = (0.36, 0.36, 0.72)
ob_cube_029.lineart.crease_threshold = 0.0
_m = ob_cube_029.modifiers.new('Bevel', 'BEVEL')
_m.width = 0.2
_m.width_pct = 0.2
_m.limit_method = 'NONE'
_m.spread = 0.0
ob_cube_028.location = (0.0, 4.2, 0.5)
ob_cube_028.rotation_euler = (0.0, -0.0, 4.712)
ob_cube_028.scale = (0.36, 0.36, 0.72)
ob_cube_028.lineart.crease_threshold = 0.0
_m = ob_cube_028.modifiers.new('Bevel', 'BEVEL')
_m.width = 0.2
_m.width_pct = 0.2
_m.limit_method = 'NONE'
_m.spread = 0.0
ob_cube_027.location = (0.0, 4.2, 0.5)
ob_cube_027.rotation_euler = (0.0, -0.0, 1.571)
ob_cube_027.scale = (0.36, 0.36, 0.72)
ob_cube_027.lineart.crease_threshold = 0.0
_m = ob_cube_027.modifiers.new('Bevel', 'BEVEL')
_m.width = 0.2
_m.width_pct = 0.2
_m.limit_method = 'NONE'
_m.spread = 0.0
ob_cube_026.location = (0.0, 5.8, 0.5)
ob_cube_026.rotation_euler = (0.0, -0.0, 1.571)
ob_cube_026.scale = (0.36, 0.36, 0.72)
ob_cube_026.lineart.crease_threshold = 0.0
_m = ob_cube_026.modifiers.new('Bevel', 'BEVEL')
_m.width = 0.2
_m.width_pct = 0.2
_m.limit_method = 'NONE'
_m.spread = 0.0
ob_cube_025.location = (0.0, 7.0, 0.5)
ob_cube_025.rotation_euler = (0.0, -0.0, 1.571)
ob_cube_025.scale = (0.36, 0.36, 0.72)
ob_cube_025.lineart.crease_threshold = 0.0
_m = ob_cube_025.modifiers.new('Bevel', 'BEVEL')
_m.width = 0.2
_m.width_pct = 0.2
_m.limit_method = 'NONE'
_m.spread = 0.0
ob_cube_024.location = (0.0, 8.0, 0.5)
ob_cube_024.rotation_euler = (0.0, -0.0, 1.571)
ob_cube_024.scale = (0.36, 0.36, 0.72)
ob_cube_024.lineart.crease_threshold = 0.0
_m = ob_cube_024.modifiers.new('Bevel', 'BEVEL')
_m.width = 0.2
_m.width_pct = 0.2
_m.limit_method = 'NONE'
_m.spread = 0.0
ob_cube_023.location = (3.3, 12.2, 0.0)
ob_cube_023.rotation_euler = (-2.687e-07, 3.142, -2.029e-14)
ob_cube_023.scale = (1.0, 1.0, 0.2)
ob_cube_023.lineart.crease_threshold = 0.0
_m = ob_cube_023.modifiers.new('Bevel', 'BEVEL')
_m.limit_method = 'NONE'
_m.spread = 0.0
ob_cube_022.location = (-3.3, 12.2, 0.0)
ob_cube_022.scale = (1.0, 1.0, 0.2)
ob_cube_022.lineart.crease_threshold = 0.0
_m = ob_cube_022.modifiers.new('Bevel', 'BEVEL')
_m.limit_method = 'NONE'
_m.spread = 0.0
ob_cylinder_003.location = (0.0, 8.5, -1.0)
ob_cylinder_003.rotation_euler = (1.571, 2.22e-16, -3.142)
ob_cylinder_003.lineart.crease_threshold = 0.0
_m = ob_cylinder_003.modifiers.new('Bevel', 'BEVEL')
_m.limit_method = 'NONE'
_m.spread = 0.0
ob_cube_021.location = (-7.0, -3.0, 0.4)
ob_cube_021.rotation_euler = (0.0, -0.0, 4.712)
ob_cube_021.scale = (0.8, 0.48, 0.8)
ob_cube_021.lineart.crease_threshold = 0.0
_m = ob_cube_021.modifiers.new('Bevel', 'BEVEL')
_m.width = 0.2
_m.width_pct = 0.2
_m.limit_method = 'NONE'
_m.spread = 0.0
ob_cube_020.location = (7.0, -3.0, 0.4)
ob_cube_020.rotation_euler = (0.0, -0.0, 1.571)
ob_cube_020.scale = (0.8, 0.48, 0.8)
ob_cube_020.lineart.crease_threshold = 0.0
_m = ob_cube_020.modifiers.new('Bevel', 'BEVEL')
_m.width = 0.2
_m.width_pct = 0.2
_m.limit_method = 'NONE'
_m.spread = 0.0
ob_cube_019.location = (9.0, -3.0, -1.0)
ob_cube_019.scale = (1.76, 1.76, 1.76)
ob_cube_019.lineart.crease_threshold = 0.0
_m = ob_cube_019.modifiers.new('Bevel', 'BEVEL')
_m.limit_method = 'NONE'
_m.spread = 0.0
ob_cylinder_002.location = (9.0, -5.5, -1.0)
ob_cylinder_002.rotation_euler = (1.571, 2.22e-16, 2.22e-16)
ob_cylinder_002.lineart.crease_threshold = 0.0
_m = ob_cylinder_002.modifiers.new('Bevel', 'BEVEL')
_m.limit_method = 'NONE'
_m.spread = 0.0
ob_cylinder_001.location = (-9.0, -5.5, -1.0)
ob_cylinder_001.rotation_euler = (1.571, 2.22e-16, 2.22e-16)
ob_cylinder_001.lineart.crease_threshold = 0.0
_m = ob_cylinder_001.modifiers.new('Bevel', 'BEVEL')
_m.limit_method = 'NONE'
_m.spread = 0.0
ob_cube_018.location = (-9.0, -3.0, -1.0)
ob_cube_018.scale = (1.76, 1.76, 1.76)
ob_cube_018.lineart.crease_threshold = 0.0
_m = ob_cube_018.modifiers.new('Bevel', 'BEVEL')
_m.limit_method = 'NONE'
_m.spread = 0.0
ob_cube_017.location = (0.0, 0.0, 0.8)
ob_cube_017.scale = (1.0, 1.0, 0.6)
ob_cube_017.lineart.crease_threshold = 0.0
_m = ob_cube_017.modifiers.new('Subsurf', 'SUBSURF')
_m.uv_smooth = 'PRESERVE_CORNERS'
_m.quality = 2
_m.levels = 2
_m.show_only_control_edges = False
ob_cube_016.location = (0.0, 6.0, 0.0)
ob_cube_016.scale = (2.6, 2.6, 0.78)
ob_cube_016.lineart.crease_threshold = 0.0
_m = ob_cube_016.modifiers.new('Bevel', 'BEVEL')
_m.limit_method = 'NONE'
_m.spread = 0.0
ob_cube_015.location = (0.0, -4.0, 0.0)
ob_cube_015.lineart.crease_threshold = 0.0
_m = ob_cube_015.modifiers.new('Bevel', 'BEVEL')
_m.limit_method = 'NONE'
_m.spread = 0.0
ob_cube_014.location = (2.0, 5.0, 0.0)
ob_cube_014.rotation_euler = (-2.687e-07, 3.142, -2.029e-14)
ob_cube_014.lineart.crease_threshold = 0.0
_m = ob_cube_014.modifiers.new('Bevel', 'BEVEL')
_m.limit_method = 'NONE'
_m.spread = 0.0
ob_cube_013.location = (-2.0, 5.0, 0.0)
ob_cube_013.lineart.crease_threshold = 0.0
_m = ob_cube_013.modifiers.new('Bevel', 'BEVEL')
_m.limit_method = 'NONE'
_m.spread = 0.0
ob_cylinder.location = (0.0, -2.0, 0.0)
ob_cylinder.scale = (7.0, 7.0, 0.588)
ob_cylinder.lineart.crease_threshold = 0.0
_m = ob_cylinder.modifiers.new('Bevel', 'BEVEL')
_m.limit_method = 'NONE'
_m.spread = 0.0
ob_cube_012.location = (1.0, 3.0, 0.0)
ob_cube_012.rotation_euler = (0.0, -0.0, 1.745)
ob_cube_012.scale = (0.76, 0.76, 1.52)
ob_cube_012.lineart.crease_threshold = 0.0
_m = ob_cube_012.modifiers.new('Bevel', 'BEVEL')
_m.width = 0.2
_m.width_pct = 0.2
_m.limit_method = 'NONE'
_m.spread = 0.0
ob_cube_006.location = (-1.0, 3.0, 0.0)
ob_cube_006.rotation_euler = (0.0, 0.0, -1.745)
ob_cube_006.scale = (0.76, 0.76, 1.52)
ob_cube_006.lineart.crease_threshold = 0.0
_m = ob_cube_006.modifiers.new('Bevel', 'BEVEL')
_m.width = 0.2
_m.width_pct = 0.2
_m.limit_method = 'NONE'
_m.spread = 0.0
ob_cube_005.location = (0.0, 1.0, 0.0)
ob_cube_005.rotation_euler = (0.0, -0.0, -1.658)
ob_cube_005.scale = (0.95, 0.95, 1.9)
ob_cube_005.lineart.crease_threshold = 0.0
_m = ob_cube_005.modifiers.new('Bevel', 'BEVEL')
_m.width = 0.2
_m.width_pct = 0.2
_m.limit_method = 'NONE'
_m.spread = 0.0
ob_cube_011.location = (0.0, 1.0, 0.0)
ob_cube_011.rotation_euler = (0.0, -0.0, 1.658)
ob_cube_011.scale = (0.95, 0.95, 1.9)
ob_cube_011.lineart.crease_threshold = 0.0
_m = ob_cube_011.modifiers.new('Bevel', 'BEVEL')
_m.width = 0.2
_m.width_pct = 0.2
_m.limit_method = 'NONE'
_m.spread = 0.0
ob_cube_010.location = (0.0, -1.0, 0.0)
ob_cube_010.rotation_euler = (0.0, -0.0, 1.571)
ob_cube_010.scale = (1.0, 1.0, 2.0)
ob_cube_010.lineart.crease_threshold = 0.0
_m = ob_cube_010.modifiers.new('Bevel', 'BEVEL')
_m.width = 0.2
_m.width_pct = 0.2
_m.limit_method = 'NONE'
_m.spread = 0.0
ob_cube_009.location = (0.0, -2.0, 0.0)
ob_cube_009.rotation_euler = (0.0, -0.0, 1.309)
ob_cube_009.scale = (1.0, 1.0, 2.0)
ob_cube_009.lineart.crease_threshold = 0.0
_m = ob_cube_009.modifiers.new('Bevel', 'BEVEL')
_m.width = 0.2
_m.width_pct = 0.2
_m.limit_method = 'NONE'
_m.spread = 0.0
ob_cube_008.location = (0.0, -2.0, 0.0)
ob_cube_008.rotation_euler = (0.0, -0.0, 0.8727)
ob_cube_008.scale = (1.0, 1.0, 2.0)
ob_cube_008.lineart.crease_threshold = 0.0
_m = ob_cube_008.modifiers.new('Bevel', 'BEVEL')
_m.width = 0.2
_m.width_pct = 0.2
_m.limit_method = 'NONE'
_m.spread = 0.0
ob_cube_007.location = (0.0, -2.0, 0.0)
ob_cube_007.rotation_euler = (0.0, -0.0, 0.4363)
ob_cube_007.scale = (1.0, 1.0, 2.0)
ob_cube_007.lineart.crease_threshold = 0.0
_m = ob_cube_007.modifiers.new('Bevel', 'BEVEL')
_m.width = 0.2
_m.width_pct = 0.2
_m.limit_method = 'NONE'
_m.spread = 0.0
ob_cube_004.location = (0.0, -1.0, 0.0)
ob_cube_004.rotation_euler = (0.0, -0.0, -1.571)
ob_cube_004.scale = (1.0, 1.0, 2.0)
ob_cube_004.lineart.crease_threshold = 0.0
_m = ob_cube_004.modifiers.new('Bevel', 'BEVEL')
_m.width = 0.2
_m.width_pct = 0.2
_m.limit_method = 'NONE'
_m.spread = 0.0
ob_cube_003.location = (0.0, -2.0, 0.0)
ob_cube_003.rotation_euler = (0.0, -0.0, -1.309)
ob_cube_003.scale = (1.0, 1.0, 2.0)
ob_cube_003.lineart.crease_threshold = 0.0
_m = ob_cube_003.modifiers.new('Bevel', 'BEVEL')
_m.width = 0.2
_m.width_pct = 0.2
_m.limit_method = 'NONE'
_m.spread = 0.0
ob_cube_002.location = (0.0, -2.0, 0.0)
ob_cube_002.rotation_euler = (0.0, -0.0, -0.8727)
ob_cube_002.scale = (1.0, 1.0, 2.0)
ob_cube_002.lineart.crease_threshold = 0.0
_m = ob_cube_002.modifiers.new('Bevel', 'BEVEL')
_m.width = 0.2
_m.width_pct = 0.2
_m.limit_method = 'NONE'
_m.spread = 0.0
ob_cube_001.location = (0.0, -2.0, 0.0)
ob_cube_001.rotation_euler = (0.0, -0.0, -0.4363)
ob_cube_001.scale = (1.0, 1.0, 2.0)
ob_cube_001.lineart.crease_threshold = 0.0
_m = ob_cube_001.modifiers.new('Bevel', 'BEVEL')
_m.width = 0.2
_m.width_pct = 0.2
_m.limit_method = 'NONE'
_m.spread = 0.0
ob_sun.location = (15.0, 11.0, 18.0)
ob_sun.rotation_euler = (2.079e-08, 1.134, 0.8727)
ob_sun.lineart.crease_threshold = 0.0
ob_cube.location = (0.0, -2.0, 0.0)
ob_cube.scale = (1.0, 1.0, 2.0)
ob_cube.lineart.crease_threshold = 0.0
_m = ob_cube.modifiers.new('Bevel', 'BEVEL')
_m.width = 0.2
_m.width_pct = 0.2
_m.limit_method = 'NONE'
_m.spread = 0.0
ob_camera.location = (0.0, 0.0, 30.0)
ob_camera.lock_rotations_4d = False
ob_camera.empty_display_type = 'ARROWS'
ob_camera.color = (0.0, 0.0, 0.0, 0.0)
ob_camera.hide_viewport = True
ob_camera.display_type = 'WIRE'
ob_camera.lineart.crease_threshold = 0.0

# ---- collection membership
col_collection_1.objects.link(ob_point_005)
col_collection_1.objects.link(ob_point_004)
col_collection_1.objects.link(ob_point_003)
col_collection_1.objects.link(ob_point_002)
col_collection_1.objects.link(ob_point_001)
col_collection_1.objects.link(ob_point)
col_collection_1.objects.link(ob_cube_039)
col_collection_1.objects.link(ob_cube_038)
col_collection_1.objects.link(ob_cube_037)
col_collection_1.objects.link(ob_cube_036)
col_collection_1.objects.link(ob_cube_035)
col_collection_1.objects.link(ob_cube_034)
col_collection_1.objects.link(ob_cube_033)
col_collection_1.objects.link(ob_cube_032)
col_collection_1.objects.link(ob_cube_031)
col_collection_1.objects.link(ob_cube_030)
col_collection_1.objects.link(ob_cube_029)
col_collection_1.objects.link(ob_cube_028)
col_collection_1.objects.link(ob_cube_027)
col_collection_1.objects.link(ob_cube_026)
col_collection_1.objects.link(ob_cube_025)
col_collection_1.objects.link(ob_cube_024)
col_collection_1.objects.link(ob_cube_023)
col_collection_1.objects.link(ob_cube_022)
col_collection_1.objects.link(ob_cylinder_003)
col_collection_1.objects.link(ob_cube_021)
col_collection_1.objects.link(ob_cube_020)
col_collection_1.objects.link(ob_cube_019)
col_collection_1.objects.link(ob_cylinder_002)
col_collection_1.objects.link(ob_cylinder_001)
col_collection_1.objects.link(ob_cube_018)
col_collection_1.objects.link(ob_cube_017)
col_collection_1.objects.link(ob_cube_016)
col_collection_1.objects.link(ob_cube_015)
col_collection_1.objects.link(ob_cube_014)
col_collection_1.objects.link(ob_cube_013)
col_collection_1.objects.link(ob_cylinder)
col_collection_1.objects.link(ob_cube_012)
col_collection_1.objects.link(ob_cube_006)
col_collection_1.objects.link(ob_cube_005)
col_collection_1.objects.link(ob_cube_011)
col_collection_1.objects.link(ob_cube_010)
col_collection_1.objects.link(ob_cube_009)
col_collection_1.objects.link(ob_cube_008)
col_collection_1.objects.link(ob_cube_007)
col_collection_1.objects.link(ob_cube_004)
col_collection_1.objects.link(ob_cube_003)
col_collection_1.objects.link(ob_cube_002)
col_collection_1.objects.link(ob_cube_001)
col_collection_1.objects.link(ob_sun)
col_collection_1.objects.link(ob_cube)
col_collection_1.objects.link(ob_camera)

# ---- scene / render settings (as saved in the file)
scene.camera = ob_camera
scene.frame_start = 1; scene.frame_end = 250; scene.frame_set(1)
scene.render.engine = 'BLENDER_EEVEE_NEXT'
scene.render.image_settings.compression = 90
scene.render.resolution_x = 1600
scene.render.resolution_y = 1600
scene.render.resolution_percentage = 50
scene.render.dither_intensity = 0.0
scene.render.film_transparent = True
scene.cycles.use_denoising = False
scene.cycles.samples = 10
scene.cycles.sampling_pattern = 'TABULATED_SOBOL'
scene.cycles.light_sampling_threshold = 0.0
scene.cycles.use_adaptive_sampling = False
scene.cycles.use_light_tree = False
scene.cycles.blur_glossy = 0.0
scene.cycles.volume_bounces = 1
scene.cycles.pixel_filter_type = 'GAUSSIAN'
scene.cycles.sample_clamp_indirect = 0.0
scene.view_settings.view_transform = 'Standard'
bpy.context.view_layer.update()
